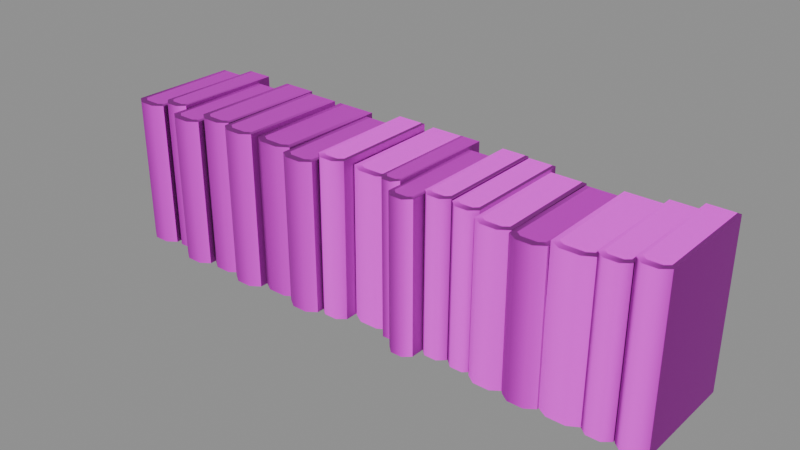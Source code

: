 # Source: book_group_medium_3.blend  (saved by Blender 5.1.30; exported with 4.5.12 LTS)
import bpy
from mathutils import Matrix  # noqa: F401  (used for matrix-valued properties, if any)

bpy.ops.wm.read_factory_settings(use_empty=True)
scene = bpy.context.scene
scene.name = 'Scene'

# ---- images (referenced by path relative to the original .blend; pixels are not part of the script)
import os
ASSET_DIR = os.environ.get("B2B_ASSET_DIR", "")  # directory of the original .blend (textures are referenced by path, not embedded)
HERE = os.path.dirname(os.path.abspath(__file__))  # packed textures are extracted next to this script under _unpacked/

def load_image(name, relpath, width, height, colorspace="sRGB"):
    """Load a texture the original file referenced (path relative to the .blend, or extracted next to this script)."""
    p = next((c for c in (os.path.join(HERE, relpath), os.path.join(ASSET_DIR, relpath)) if relpath and os.path.exists(c)), "")
    if p:
        img = bpy.data.images.load(p, check_existing=True)
        img.name = name
    else:  # same state as the original file: an image datablock whose file is absent (Cycles renders it pink)
        img = bpy.data.images.new(name, width, height)
        img.source = "FILE"
        img.filepath = "//" + (relpath or name)
    img.colorspace_settings.name = colorspace
    return img
img_t_trim_props_basecolor_png = load_image('T_Trim_Props_BaseColor.png', 'T_Trim_Props_BaseColor.png', 1024, 1024, 'sRGB')
img_t_trim_props_normal_png = load_image('T_Trim_Props_Normal.png', 'T_Trim_Props_Normal.png', 1024, 1024, 'Non-Color')

# ---- materials (node trees are filled in below, after node groups)
mat_mi_trim_props_vertex = bpy.data.materials.new('MI_Trim_Props_Vertex')
mat_mi_trim_props_vertex.roughness = 0.8727

# ---- material node trees
mat_mi_trim_props_vertex.use_nodes = True; mat_mi_trim_props_vertex.node_tree.nodes.clear()
_N = mat_mi_trim_props_vertex.node_tree.nodes; _L = mat_mi_trim_props_vertex.node_tree.links
n0 = _N.new('ShaderNodeBsdfPrincipled'); n0.name = 'Principled BSDF'; n0.location = (-200, 100)
n0.inputs[2].default_value = 0.8727
n1 = _N.new('ShaderNodeOutputMaterial'); n1.name = 'Material Output'; n1.location = (200, 100)
n2 = _N.new('ShaderNodeNormalMap'); n2.name = 'Normal Map'; n2.location = (-600, -600)
n2.label = 'Normal/Map'
n3 = _N.new('ShaderNodeTexImage'); n3.name = 'Image Texture'; n3.location = (-600, 300)
n3.image = img_t_trim_props_basecolor_png
n4 = _N.new('ShaderNodeTexImage'); n4.name = 'Image Texture.001'; n4.location = (-900, -1200)
n4.image = img_t_trim_props_normal_png
_L.new(n0.outputs[0], n1.inputs[0])
_L.new(n2.outputs[0], n0.inputs[5])
_L.new(n3.outputs[0], n0.inputs[0])
_L.new(n4.outputs[0], n2.inputs[1])
n1.is_active_output = True

# ---- meshes
me_cube_135 = bpy.data.meshes.new('Cube.135')
me_cube_135.from_pydata([(-0.5208, -0.05305, 0.2681), (-0.4733, -0.05328, 0.2682), (-0.5198, 0.1367, 0.2679), (-0.4724, 0.1364, 0.268), (-0.5272, -0.06183, -0.0001409), (-0.4647, -0.06213, 0.0001197), (-0.4658, -0.06161, 0.2682), (-0.5283, -0.0613, 0.2681), (-0.5274, 0.1367, 0.2678), (-0.4649, 0.1364, 0.268), (-0.5262, 0.1362, -0.0004984), (-0.4637, 0.1359, -0.0002377), (-0.4816, -0.07383, 4.89e-05), (-0.5101, -0.07372, -6.99e-05), (-0.4827, -0.07328, 0.2682), (-0.5113, -0.07317, 0.2681), (-0.4826, -0.0604, 0.2682), (-0.5114, -0.06029, 0.2681), (-0.5105, 0.1366, 0.2679), (-0.4817, 0.1365, 0.268), (0.02688, -0.03115, 0.2709), (-0.02819, -0.03138, 0.271), (0.02582, 0.1586, 0.2707), (-0.02924, 0.1583, 0.2708), (0.03435, -0.03993, -0.0001409), (-0.03825, -0.04024, 0.0001197), (-0.03691, -0.03971, 0.271), (0.03569, -0.0394, 0.2709), (0.03459, 0.1586, 0.2706), (-0.03801, 0.1583, 0.2708), (0.03325, 0.1581, -0.0004984), (-0.03935, 0.1578, -0.0002377), (-0.01853, -0.05193, 4.89e-05), (0.01456, -0.05182, -6.99e-05), (-0.01725, -0.05138, 0.271), (0.01595, -0.05127, 0.2709), (-0.01739, -0.0385, 0.271), (0.01601, -0.03839, 0.2709), (0.01503, 0.1585, 0.2707), (-0.01844, 0.1584, 0.2708), (-0.04501, -0.05305, 0.2836), (-0.08507, -0.05328, 0.2838), (-0.04577, 0.1367, 0.2834), (-0.08584, 0.1364, 0.2836), (-0.03957, -0.06183, 0.001026), (-0.09239, -0.06213, 0.001287), (-0.09141, -0.06161, 0.2838), (-0.0386, -0.0613, 0.2836), (-0.0394, 0.1367, 0.2834), (-0.09221, 0.1364, 0.2836), (-0.04037, 0.1362, 0.0006688), (-0.09318, 0.1359, 0.0009294), (-0.07804, -0.07383, 0.001216), (-0.05397, -0.07372, 0.001097), (-0.07711, -0.07328, 0.2837), (-0.05296, -0.07317, 0.2837), (-0.07721, -0.0604, 0.2837), (-0.05292, -0.06029, 0.2837), (-0.05363, 0.1366, 0.2835), (-0.07797, 0.1365, 0.2835), (0.5072, -0.05305, 0.2942), (0.4671, -0.05328, 0.2944), (0.5064, 0.1367, 0.294), (0.4663, 0.1364, 0.2942), (0.5126, -0.06183, -0.0001409), (0.4598, -0.06213, 0.0001197), (0.4608, -0.06161, 0.2944), (0.5136, -0.0613, 0.2942), (0.5128, 0.1367, 0.294), (0.46, 0.1364, 0.2942), (0.5118, 0.1362, -0.0004984), (0.459, 0.1359, -0.0002377), (0.4741, -0.07383, 4.89e-05), (0.4982, -0.07372, -6.99e-05), (0.4751, -0.07328, 0.2943), (0.4992, -0.07317, 0.2943), (0.4749, -0.0604, 0.2943), (0.4992, -0.06029, 0.2943), (0.4985, 0.1366, 0.2941), (0.4742, 0.1365, 0.2941), (0.4526, -0.05305, 0.2832), (0.4125, -0.05328, 0.2833), (0.4518, 0.1367, 0.283), (0.4117, 0.1364, 0.2831), (0.458, -0.06183, -0.0001409), (0.4052, -0.06213, 0.0001197), (0.4062, -0.06161, 0.2833), (0.459, -0.0613, 0.2832), (0.4582, 0.1367, 0.2829), (0.4054, 0.1364, 0.2831), (0.4572, 0.1362, -0.0004984), (0.4044, 0.1359, -0.0002377), (0.4195, -0.07383, 4.89e-05), (0.4436, -0.07372, -6.99e-05), (0.4205, -0.07328, 0.2833), (0.4446, -0.07317, 0.2832), (0.4204, -0.0604, 0.2833), (0.4447, -0.06029, 0.2832), (0.444, 0.1366, 0.283), (0.4196, 0.1365, 0.2831), (0.3997, -0.05305, 0.2743), (0.3439, -0.05328, 0.2745), (0.3986, 0.1367, 0.2741), (0.3429, 0.1364, 0.2742), (0.4072, -0.06183, -0.0001409), (0.3337, -0.06213, 0.0001197), (0.3351, -0.06161, 0.2745), (0.4086, -0.0613, 0.2743), (0.4075, 0.1367, 0.2741), (0.334, 0.1364, 0.2743), (0.4061, 0.1362, -0.0004984), (0.3326, 0.1359, -0.0002377), (0.3537, -0.07383, 4.89e-05), (0.3872, -0.07372, -6.99e-05), (0.355, -0.07328, 0.2744), (0.3886, -0.07317, 0.2744), (0.3549, -0.0604, 0.2744), (0.3887, -0.06029, 0.2744), (0.3877, 0.1366, 0.2742), (0.3538, 0.1365, 0.2742), (-0.4112, -0.06811, 0.2709), (-0.3638, -0.06835, 0.271), (-0.4103, 0.1216, 0.2707), (-0.3628, 0.1214, 0.2708), (-0.4176, -0.07689, -0.0001409), (-0.3551, -0.0772, 0.0001197), (-0.3562, -0.07668, 0.271), (-0.4188, -0.07637, 0.2709), (-0.4178, 0.1216, 0.2706), (-0.3553, 0.1213, 0.2708), (-0.4167, 0.1211, -0.0004984), (-0.3541, 0.1208, -0.0002377), (-0.3721, -0.0889, 4.89e-05), (-0.4006, -0.08879, -6.99e-05), (-0.3732, -0.08835, 0.271), (-0.4018, -0.08824, 0.2709), (-0.3731, -0.07546, 0.271), (-0.4018, -0.07536, 0.2709), (-0.401, 0.1215, 0.2707), (-0.3722, 0.1214, 0.2708), (-0.3466, -0.05792, 0.2825), (-0.2991, -0.05816, 0.2826), (-0.3457, 0.1318, 0.2823), (-0.2982, 0.1315, 0.2824), (-0.353, -0.0667, -0.0001409), (-0.2905, -0.06701, 0.0001197), (-0.2916, -0.06649, 0.2826), (-0.3541, -0.06618, 0.2825), (-0.3532, 0.1318, 0.2823), (-0.2907, 0.1315, 0.2824), (-0.352, 0.1313, -0.0004984), (-0.2895, 0.131, -0.0002377), (-0.3074, -0.07871, 4.89e-05), (-0.336, -0.0786, -6.99e-05), (-0.3086, -0.07816, 0.2826), (-0.3371, -0.07805, 0.2825), (-0.3084, -0.06528, 0.2826), (-0.3372, -0.06517, 0.2825), (-0.3364, 0.1317, 0.2823), (-0.3075, 0.1316, 0.2824), (-0.2819, -0.06811, 0.2825), (-0.2345, -0.06835, 0.2826), (-0.281, 0.1216, 0.2823), (-0.2336, 0.1214, 0.2824), (-0.2884, -0.07689, -0.0001409), (-0.2258, -0.0772, 0.0001197), (-0.227, -0.07668, 0.2826), (-0.2895, -0.07637, 0.2825), (-0.2886, 0.1216, 0.2823), (-0.226, 0.1213, 0.2824), (-0.2874, 0.1211, -0.0004984), (-0.2249, 0.1208, -0.0002377), (-0.2428, -0.0889, 4.89e-05), (-0.2713, -0.08879, -6.99e-05), (-0.2439, -0.08835, 0.2826), (-0.2725, -0.08824, 0.2825), (-0.2438, -0.07546, 0.2826), (-0.2726, -0.07536, 0.2825), (-0.2717, 0.1215, 0.2823), (-0.2429, 0.1214, 0.2824), (-0.4607, -0.04139, 0.2767), (-0.4239, -0.04162, 0.2768), (-0.46, 0.1483, 0.2765), (-0.4232, 0.1481, 0.2766), (-0.4656, -0.05017, -0.0001409), (-0.4172, -0.05048, 0.0001197), (-0.4181, -0.04995, 0.2769), (-0.4665, -0.04964, 0.2767), (-0.4658, 0.1483, 0.2765), (-0.4173, 0.148, 0.2766), (-0.4649, 0.1478, -0.0004984), (-0.4164, 0.1475, -0.0002377), (-0.4303, -0.06217, 4.89e-05), (-0.4524, -0.06207, -6.99e-05), (-0.4312, -0.06162, 0.2768), (-0.4534, -0.06152, 0.2767), (-0.4311, -0.04874, 0.2768), (-0.4534, -0.04863, 0.2767), (-0.4528, 0.1483, 0.2765), (-0.4304, 0.1481, 0.2766), (-0.2198, -0.05305, 0.2743), (-0.1641, -0.05328, 0.2745), (-0.2188, 0.1367, 0.2741), (-0.163, 0.1364, 0.2742), (-0.2274, -0.06183, -0.0001409), (-0.1539, -0.06213, 0.0001197), (-0.1553, -0.06161, 0.2745), (-0.2287, -0.0613, 0.2743), (-0.2276, 0.1367, 0.2741), (-0.1541, 0.1364, 0.2743), (-0.2263, 0.1362, -0.0004984), (-0.1528, 0.1359, -0.0002377), (-0.1739, -0.07383, 4.89e-05), (-0.2074, -0.07372, -6.99e-05), (-0.1752, -0.07328, 0.2744), (-0.2088, -0.07317, 0.2744), (-0.175, -0.0604, 0.2744), (-0.2088, -0.06029, 0.2744), (-0.2078, 0.1366, 0.2742), (-0.174, 0.1365, 0.2742), (-0.1471, -0.06811, 0.272), (-0.0997, -0.06835, 0.2721), (-0.1462, 0.1216, 0.2718), (-0.0988, 0.1214, 0.2719), (-0.1536, -0.07689, 0.001026), (-0.09104, -0.0772, 0.001287), (-0.09219, -0.07668, 0.2722), (-0.1547, -0.07637, 0.272), (-0.1538, 0.1216, 0.2718), (-0.09125, 0.1213, 0.272), (-0.1526, 0.1211, 0.0006688), (-0.0901, 0.1208, 0.0009294), (-0.108, -0.0889, 0.001216), (-0.1365, -0.08879, 0.001097), (-0.1091, -0.08835, 0.2721), (-0.1377, -0.08824, 0.2721), (-0.109, -0.07546, 0.2721), (-0.1378, -0.07536, 0.2721), (-0.1369, 0.1215, 0.2719), (-0.1081, 0.1214, 0.2719), (0.2791, -0.05792, 0.267), (0.3266, -0.05816, 0.2671), (0.28, 0.1318, 0.2668), (0.3275, 0.1315, 0.2669), (0.2727, -0.0667, -0.0001409), (0.3352, -0.06701, 0.0001197), (0.3341, -0.06649, 0.2671), (0.2715, -0.06618, 0.267), (0.2725, 0.1318, 0.2668), (0.335, 0.1315, 0.2669), (0.2736, 0.1313, -0.0004984), (0.3362, 0.131, -0.0002377), (0.3182, -0.07871, 4.89e-05), (0.2897, -0.0786, -6.99e-05), (0.3171, -0.07816, 0.2671), (0.2885, -0.07805, 0.267), (0.3173, -0.06528, 0.2671), (0.2885, -0.06517, 0.267), (0.2893, 0.1317, 0.2668), (0.3182, 0.1316, 0.2669), (0.2642, -0.05305, 0.2681), (0.2167, -0.05328, 0.2682), (0.2632, 0.1367, 0.2679), (0.2158, 0.1364, 0.268), (0.2706, -0.06183, -0.0001409), (0.2081, -0.06213, 0.0001197), (0.2092, -0.06161, 0.2682), (0.2717, -0.0613, 0.2681), (0.2708, 0.1367, 0.2678), (0.2083, 0.1364, 0.268), (0.2696, 0.1362, -0.0004984), (0.2071, 0.1359, -0.0002377), (0.225, -0.07383, 4.89e-05), (0.2535, -0.07372, -6.99e-05), (0.2262, -0.07328, 0.2682), (0.2547, -0.07317, 0.2681), (0.226, -0.0604, 0.2682), (0.2548, -0.06029, 0.2681), (0.254, 0.1366, 0.2679), (0.2251, 0.1365, 0.268), (0.2031, -0.04139, 0.2742), (0.1664, -0.04162, 0.2743), (0.2024, 0.1483, 0.274), (0.1657, 0.1481, 0.2741), (0.2081, -0.05017, -0.0001409), (0.1597, -0.05048, 0.0001197), (0.1605, -0.04995, 0.2743), (0.209, -0.04964, 0.2742), (0.2083, 0.1483, 0.274), (0.1598, 0.148, 0.2741), (0.2074, 0.1478, -0.0004984), (0.1589, 0.1475, -0.0002377), (0.1728, -0.06217, 4.89e-05), (0.1949, -0.06207, -6.99e-05), (0.1737, -0.06162, 0.2743), (0.1958, -0.06152, 0.2742), (0.1736, -0.04874, 0.2743), (0.1959, -0.04863, 0.2742), (0.1952, 0.1483, 0.274), (0.1729, 0.1481, 0.2741), (0.153, -0.04139, 0.2767), (0.1163, -0.04162, 0.2768), (0.1523, 0.1483, 0.2765), (0.1156, 0.1481, 0.2766), (0.158, -0.05017, -0.0001409), (0.1096, -0.05048, 0.0001197), (0.1104, -0.04995, 0.2769), (0.1589, -0.04964, 0.2767), (0.1582, 0.1483, 0.2765), (0.1097, 0.148, 0.2766), (0.1573, 0.1478, -0.0004984), (0.1088, 0.1475, -0.0002377), (0.1227, -0.06217, 4.89e-05), (0.1448, -0.06207, -6.99e-05), (0.1236, -0.06162, 0.2768), (0.1457, -0.06152, 0.2767), (0.1235, -0.04874, 0.2768), (0.1458, -0.04863, 0.2767), (0.1451, 0.1483, 0.2765), (0.1228, 0.1481, 0.2766), (0.06882, -0.06811, 0.2709), (0.1047, -0.06835, 0.271), (0.0695, 0.1216, 0.2707), (0.1054, 0.1214, 0.2708), (0.06395, -0.07689, -0.0001409), (0.1113, -0.0772, 0.0001197), (0.1104, -0.07668, 0.271), (0.06308, -0.07637, 0.2709), (0.06379, 0.1216, 0.2706), (0.1111, 0.1213, 0.2708), (0.06466, 0.1211, -0.0004984), (0.112, 0.1208, -0.0002377), (0.09841, -0.0889, 4.89e-05), (0.07684, -0.08879, -6.99e-05), (0.09757, -0.08835, 0.271), (0.07594, -0.08824, 0.2709), (0.09767, -0.07546, 0.271), (0.0759, -0.07536, 0.2709), (0.07654, 0.1215, 0.2707), (0.09835, 0.1214, 0.2708), (0.03138, -0.04139, 0.2767), (0.05921, -0.04162, 0.2768), (0.03191, 0.1483, 0.2765), (0.05974, 0.1481, 0.2766), (0.02761, -0.05017, -0.0001409), (0.06429, -0.05048, 0.0001197), (0.06361, -0.04995, 0.2769), (0.02693, -0.04964, 0.2767), (0.02748, 0.1483, 0.2765), (0.06417, 0.148, 0.2766), (0.02816, 0.1478, -0.0004984), (0.06484, 0.1475, -0.0002377), (0.05433, -0.06217, 4.89e-05), (0.0376, -0.06207, -6.99e-05), (0.05368, -0.06162, 0.2768), (0.0369, -0.06152, 0.2767), (0.05375, -0.04874, 0.2768), (0.03687, -0.04863, 0.2767), (0.03737, 0.1483, 0.2765), (0.05428, 0.1481, 0.2766)], [], [(7, 8, 10, 4), (9, 6, 5, 11), (0, 2, 8, 7), (3, 1, 6, 9), (6, 1, 16, 14), (6, 14, 12, 5), (15, 17, 0, 7), (2, 0, 17, 18), (19, 16, 1, 3), (15, 13, 12, 14), (17, 15, 14, 16), (16, 19, 18, 17), (15, 7, 4, 13), (27, 24, 30, 28), (29, 31, 25, 26), (20, 27, 28, 22), (23, 29, 26, 21), (26, 34, 36, 21), (26, 25, 32, 34), (35, 27, 20, 37), (22, 38, 37, 20), (39, 23, 21, 36), (35, 34, 32, 33), (37, 36, 34, 35), (36, 37, 38, 39), (35, 33, 24, 27), (47, 44, 50, 48), (49, 51, 45, 46), (40, 47, 48, 42), (43, 49, 46, 41), (46, 54, 56, 41), (46, 45, 52, 54), (55, 47, 40, 57), (42, 58, 57, 40), (59, 43, 41, 56), (55, 54, 52, 53), (57, 56, 54, 55), (56, 57, 58, 59), (55, 53, 44, 47), (67, 64, 70, 68), (69, 71, 65, 66), (60, 67, 68, 62), (63, 69, 66, 61), (66, 74, 76, 61), (66, 65, 72, 74), (75, 67, 60, 77), (62, 78, 77, 60), (79, 63, 61, 76), (75, 74, 72, 73), (77, 76, 74, 75), (76, 77, 78, 79), (75, 73, 64, 67), (87, 84, 90, 88), (89, 91, 85, 86), (80, 87, 88, 82), (83, 89, 86, 81), (86, 94, 96, 81), (86, 85, 92, 94), (95, 87, 80, 97), (82, 98, 97, 80), (99, 83, 81, 96), (95, 94, 92, 93), (97, 96, 94, 95), (96, 97, 98, 99), (95, 93, 84, 87), (107, 104, 110, 108), (109, 111, 105, 106), (100, 107, 108, 102), (103, 109, 106, 101), (106, 114, 116, 101), (106, 105, 112, 114), (115, 107, 100, 117), (102, 118, 117, 100), (119, 103, 101, 116), (115, 114, 112, 113), (117, 116, 114, 115), (116, 117, 118, 119), (115, 113, 104, 107), (127, 128, 130, 124), (129, 126, 125, 131), (120, 122, 128, 127), (123, 121, 126, 129), (126, 121, 136, 134), (126, 134, 132, 125), (135, 137, 120, 127), (122, 120, 137, 138), (139, 136, 121, 123), (135, 133, 132, 134), (137, 135, 134, 136), (136, 139, 138, 137), (135, 127, 124, 133), (147, 148, 150, 144), (149, 146, 145, 151), (140, 142, 148, 147), (143, 141, 146, 149), (146, 141, 156, 154), (146, 154, 152, 145), (155, 157, 140, 147), (142, 140, 157, 158), (159, 156, 141, 143), (155, 153, 152, 154), (157, 155, 154, 156), (156, 159, 158, 157), (155, 147, 144, 153), (167, 168, 170, 164), (169, 166, 165, 171), (160, 162, 168, 167), (163, 161, 166, 169), (166, 161, 176, 174), (166, 174, 172, 165), (175, 177, 160, 167), (162, 160, 177, 178), (179, 176, 161, 163), (175, 173, 172, 174), (177, 175, 174, 176), (176, 179, 178, 177), (175, 167, 164, 173), (187, 188, 190, 184), (189, 186, 185, 191), (180, 182, 188, 187), (183, 181, 186, 189), (186, 181, 196, 194), (186, 194, 192, 185), (195, 197, 180, 187), (182, 180, 197, 198), (199, 196, 181, 183), (195, 193, 192, 194), (197, 195, 194, 196), (196, 199, 198, 197), (195, 187, 184, 193), (207, 208, 210, 204), (209, 206, 205, 211), (200, 202, 208, 207), (203, 201, 206, 209), (206, 201, 216, 214), (206, 214, 212, 205), (215, 217, 200, 207), (202, 200, 217, 218), (219, 216, 201, 203), (215, 213, 212, 214), (217, 215, 214, 216), (216, 219, 218, 217), (215, 207, 204, 213), (227, 228, 230, 224), (229, 226, 225, 231), (220, 222, 228, 227), (223, 221, 226, 229), (226, 221, 236, 234), (226, 234, 232, 225), (235, 237, 220, 227), (222, 220, 237, 238), (239, 236, 221, 223), (235, 233, 232, 234), (237, 235, 234, 236), (236, 239, 238, 237), (235, 227, 224, 233), (247, 248, 250, 244), (249, 246, 245, 251), (240, 242, 248, 247), (243, 241, 246, 249), (246, 241, 256, 254), (246, 254, 252, 245), (255, 257, 240, 247), (242, 240, 257, 258), (259, 256, 241, 243), (255, 253, 252, 254), (257, 255, 254, 256), (256, 259, 258, 257), (255, 247, 244, 253), (267, 264, 270, 268), (269, 271, 265, 266), (260, 267, 268, 262), (263, 269, 266, 261), (266, 274, 276, 261), (266, 265, 272, 274), (275, 267, 260, 277), (262, 278, 277, 260), (279, 263, 261, 276), (275, 274, 272, 273), (277, 276, 274, 275), (276, 277, 278, 279), (275, 273, 264, 267), (287, 284, 290, 288), (289, 291, 285, 286), (280, 287, 288, 282), (283, 289, 286, 281), (286, 294, 296, 281), (286, 285, 292, 294), (295, 287, 280, 297), (282, 298, 297, 280), (299, 283, 281, 296), (295, 294, 292, 293), (297, 296, 294, 295), (296, 297, 298, 299), (295, 293, 284, 287), (307, 304, 310, 308), (309, 311, 305, 306), (300, 307, 308, 302), (303, 309, 306, 301), (306, 314, 316, 301), (306, 305, 312, 314), (315, 307, 300, 317), (302, 318, 317, 300), (319, 303, 301, 316), (315, 314, 312, 313), (317, 316, 314, 315), (316, 317, 318, 319), (315, 313, 304, 307), (327, 328, 330, 324), (329, 326, 325, 331), (320, 322, 328, 327), (323, 321, 326, 329), (326, 321, 336, 334), (326, 334, 332, 325), (335, 337, 320, 327), (322, 320, 337, 338), (339, 336, 321, 323), (335, 333, 332, 334), (337, 335, 334, 336), (336, 339, 338, 337), (335, 327, 324, 333), (347, 348, 350, 344), (349, 346, 345, 351), (340, 342, 348, 347), (343, 341, 346, 349), (346, 341, 356, 354), (346, 354, 352, 345), (355, 357, 340, 347), (342, 340, 357, 358), (359, 356, 341, 343), (355, 353, 352, 354), (357, 355, 354, 356), (356, 359, 358, 357), (355, 347, 344, 353)])
me_cube_135.polygons.foreach_set('use_smooth', [True] * 234)
_k = set([(4, 7), (5, 6), (6, 9), (6, 14), (7, 8), (7, 15), (14, 15), (24, 27), (25, 26), (26, 29), (26, 34), (27, 28), (27, 35), (34, 35), (46, 49), (46, 54), (47, 48), (47, 55), (54, 55), (66, 69), (66, 74), (67, 68), (67, 75), (74, 75), (86, 89), (86, 94), (87, 88), (87, 95), (94, 95), (104, 107), (105, 106), (106, 109), (106, 114), (107, 108), (107, 115), (114, 115), (124, 127), (125, 126), (126, 129), (126, 134), (127, 128), (127, 135), (134, 135), (144, 147), (145, 146), (146, 149), (146, 154), (147, 148), (147, 155), (154, 155), (164, 167), (165, 166), (166, 169), (166, 174), (167, 168), (167, 175), (174, 175), (186, 189), (186, 194), (187, 188), (187, 195), (194, 195), (204, 207), (205, 206), (206, 209), (206, 214), (207, 208), (207, 215), (214, 215), (224, 227), (225, 226), (226, 229), (226, 234), (227, 228), (227, 235), (234, 235), (244, 247), (245, 246), (246, 249), (246, 254), (247, 248), (247, 255), (254, 255), (264, 267), (265, 266), (266, 269), (266, 274), (267, 268), (267, 275), (274, 275), (286, 289), (286, 294), (287, 288), (287, 295), (294, 295), (306, 309), (306, 314), (307, 308), (307, 315), (314, 315), (326, 329), (326, 334), (327, 328), (327, 335), (334, 335), (346, 349), (346, 354), (347, 348), (347, 355), (354, 355)])
me_cube_135.attributes.new('sharp_edge', 'BOOLEAN', 'EDGE').data.foreach_set('value', [ (min(e.vertices), max(e.vertices)) in _k for e in me_cube_135.edges])
_uv = me_cube_135.uv_layers.new(name='UVMap')
_uv.uv.foreach_set('vector', [0.8475, 0.8163, 0.9929, 0.8163, 0.9929, 0.5955, 0.8475, 0.5955, 0.9929, 0.8163, 0.8475, 0.8163, 0.8475, 0.5955, 0.9929, 0.5955, 0.6211, 0.5686, 0.9551, 0.5686, 0.9551, 0.5913, 0.6211, 0.5913, 0.149, 0.5686, 0.483, 0.5686, 0.483, 0.5913, 0.149, 0.5913, 0.483, 0.5913, 0.483, 0.5686, 0.5101, 0.5686, 0.5204, 0.5913, 0.7979, 0.5956, 0.8109, 0.5956, 0.8109, 0.8163, 0.7979, 0.8163, 0.5835, 0.5913, 0.5938, 0.5686, 0.6211, 0.5686, 0.6211, 0.5913, 0.29, 0.9122, 0.6043, 0.9122, 0.6043, 0.9297, 0.29, 0.9296, 0.29, 0.9834, 0.6043, 0.9834, 0.6043, 1.001, 0.29, 1.001, 0.8327, 0.5956, 0.8327, 0.8163, 0.8109, 0.8163, 0.8109, 0.5956, 0.5938, 0.5686, 0.5835, 0.5913, 0.5204, 0.5913, 0.5101, 0.5686, 0.6043, 0.9834, 0.29, 0.9834, 0.29, 0.9296, 0.6043, 0.9297, 0.8327, 0.5956, 0.8457, 0.5956, 0.8457, 0.8163, 0.8327, 0.8163, 0.4478, 0.8163, 0.4478, 0.5955, 0.5931, 0.5955, 0.5931, 0.8163, 0.5931, 0.8163, 0.5931, 0.5955, 0.4478, 0.5955, 0.4478, 0.8163, 0.6211, 0.5686, 0.6211, 0.5913, 0.9551, 0.5913, 0.9551, 0.5686, 0.149, 0.5686, 0.149, 0.5913, 0.483, 0.5913, 0.483, 0.5686, 0.483, 0.5913, 0.5204, 0.5913, 0.5101, 0.5686, 0.483, 0.5686, 0.3982, 0.5956, 0.3982, 0.8163, 0.4112, 0.8163, 0.4111, 0.5956, 0.5835, 0.5913, 0.6211, 0.5913, 0.6211, 0.5686, 0.5938, 0.5686, 0.29, 0.9122, 0.29, 0.9296, 0.6043, 0.9297, 0.6043, 0.9122, 0.29, 0.9834, 0.29, 1.001, 0.6043, 1.001, 0.6043, 0.9834, 0.4329, 0.5956, 0.4111, 0.5956, 0.4112, 0.8163, 0.4329, 0.8163, 0.5938, 0.5686, 0.5101, 0.5686, 0.5204, 0.5913, 0.5835, 0.5913, 0.6043, 0.9834, 0.6043, 0.9297, 0.29, 0.9296, 0.29, 0.9834, 0.4329, 0.5956, 0.4329, 0.8163, 0.4459, 0.8163, 0.4459, 0.5956, 0.8475, 0.8163, 0.8475, 0.5955, 0.9929, 0.5955, 0.9929, 0.8163, 0.9929, 0.8163, 0.9929, 0.5955, 0.8475, 0.5955, 0.8475, 0.8163, 0.6211, 0.5686, 0.6211, 0.5913, 0.9551, 0.5913, 0.9551, 0.5686, 0.149, 0.5686, 0.149, 0.5913, 0.483, 0.5913, 0.483, 0.5686, 0.483, 0.5913, 0.5204, 0.5913, 0.5101, 0.5686, 0.483, 0.5686, 0.7979, 0.5956, 0.7979, 0.8163, 0.8109, 0.8163, 0.8109, 0.5956, 0.5835, 0.5913, 0.6211, 0.5913, 0.6211, 0.5686, 0.5938, 0.5686, 0.29, 0.9122, 0.29, 0.9296, 0.6043, 0.9297, 0.6043, 0.9122, 0.29, 0.9834, 0.29, 1.001, 0.6043, 1.001, 0.6043, 0.9834, 0.8327, 0.5956, 0.8109, 0.5956, 0.8109, 0.8163, 0.8327, 0.8163, 0.5938, 0.5686, 0.5101, 0.5686, 0.5204, 0.5913, 0.5835, 0.5913, 0.6043, 0.9834, 0.6043, 0.9297, 0.29, 0.9296, 0.29, 0.9834, 0.8327, 0.5956, 0.8327, 0.8163, 0.8457, 0.8163, 0.8457, 0.5956, 0.2511, 0.8163, 0.2511, 0.5955, 0.3965, 0.5955, 0.3965, 0.8163, 0.3965, 0.8163, 0.3965, 0.5955, 0.2511, 0.5955, 0.2511, 0.8163, 0.6211, 0.5686, 0.6211, 0.5913, 0.9551, 0.5913, 0.9551, 0.5686, 0.149, 0.5686, 0.149, 0.5913, 0.483, 0.5913, 0.483, 0.5686, 0.483, 0.5913, 0.5204, 0.5913, 0.5101, 0.5686, 0.483, 0.5686, 0.2015, 0.5956, 0.2015, 0.8163, 0.2145, 0.8163, 0.2145, 0.5956, 0.5835, 0.5913, 0.6211, 0.5913, 0.6211, 0.5686, 0.5938, 0.5686, 0.29, 0.9122, 0.29, 0.9296, 0.6043, 0.9297, 0.6043, 0.9122, 0.29, 0.9834, 0.29, 1.001, 0.6043, 1.001, 0.6043, 0.9834, 0.2363, 0.5956, 0.2145, 0.5956, 0.2145, 0.8163, 0.2362, 0.8163, 0.5938, 0.5686, 0.5101, 0.5686, 0.5204, 0.5913, 0.5835, 0.5913, 0.6043, 0.9834, 0.6043, 0.9297, 0.29, 0.9296, 0.29, 0.9834, 0.2363, 0.5956, 0.2362, 0.8163, 0.2492, 0.8163, 0.2492, 0.5956, 0.6506, 0.8163, 0.6506, 0.5955, 0.796, 0.5955, 0.796, 0.8163, 0.796, 0.8163, 0.796, 0.5955, 0.6506, 0.5955, 0.6506, 0.8163, 0.6211, 0.5686, 0.6211, 0.5913, 0.9551, 0.5913, 0.9551, 0.5686, 0.149, 0.5686, 0.149, 0.5913, 0.483, 0.5913, 0.483, 0.5686, 0.483, 0.5913, 0.5204, 0.5913, 0.5101, 0.5686, 0.483, 0.5686, 0.6011, 0.5956, 0.6011, 0.8163, 0.614, 0.8163, 0.614, 0.5956, 0.5835, 0.5913, 0.6211, 0.5913, 0.6211, 0.5686, 0.5938, 0.5686, 0.29, 0.9122, 0.29, 0.9296, 0.6043, 0.9297, 0.6043, 0.9122, 0.29, 0.9834, 0.29, 1.001, 0.6043, 1.001, 0.6043, 0.9834, 0.6358, 0.5956, 0.614, 0.5956, 0.614, 0.8163, 0.6358, 0.8163, 0.5938, 0.5686, 0.5101, 0.5686, 0.5204, 0.5913, 0.5835, 0.5913, 0.6043, 0.9834, 0.6043, 0.9297, 0.29, 0.9296, 0.29, 0.9834, 0.6358, 0.5956, 0.6358, 0.8163, 0.6488, 0.8163, 0.6488, 0.5956, 0.05096, 0.8163, 0.05096, 0.5955, 0.1963, 0.5955, 0.1963, 0.8163, 0.1963, 0.8163, 0.1963, 0.5955, 0.05096, 0.5955, 0.05096, 0.8163, 0.6211, 0.5686, 0.6211, 0.5913, 0.9551, 0.5913, 0.9551, 0.5686, 0.149, 0.5686, 0.149, 0.5913, 0.483, 0.5913, 0.483, 0.5686, 0.483, 0.5913, 0.5204, 0.5913, 0.5101, 0.5686, 0.483, 0.5686, 0.001392, 0.5956, 0.001392, 0.8163, 0.01435, 0.8163, 0.01432, 0.5956, 0.5835, 0.5913, 0.6211, 0.5913, 0.6211, 0.5686, 0.5938, 0.5686, 0.29, 0.9122, 0.29, 0.9296, 0.6043, 0.9297, 0.6043, 0.9122, 0.29, 0.9834, 0.29, 1.001, 0.6043, 1.001, 0.6043, 0.9834, 0.03614, 0.5956, 0.01432, 0.5956, 0.01435, 0.8163, 0.0361, 0.8163, 0.5938, 0.5686, 0.5101, 0.5686, 0.5204, 0.5913, 0.5835, 0.5913, 0.6043, 0.9834, 0.6043, 0.9297, 0.29, 0.9296, 0.29, 0.9834, 0.03614, 0.5956, 0.0361, 0.8163, 0.04911, 0.8163, 0.04911, 0.5956, 0.8475, 0.8163, 0.9929, 0.8163, 0.9929, 0.5955, 0.8475, 0.5955, 0.9929, 0.8163, 0.8475, 0.8163, 0.8475, 0.5955, 0.9929, 0.5955, 0.6211, 0.5686, 0.9551, 0.5686, 0.9551, 0.5913, 0.6211, 0.5913, 0.149, 0.5686, 0.483, 0.5686, 0.483, 0.5913, 0.149, 0.5913, 0.483, 0.5913, 0.483, 0.5686, 0.5101, 0.5686, 0.5204, 0.5913, 0.7979, 0.5956, 0.8109, 0.5956, 0.8109, 0.8163, 0.7979, 0.8163, 0.5835, 0.5913, 0.5938, 0.5686, 0.6211, 0.5686, 0.6211, 0.5913, 0.29, 0.9122, 0.6043, 0.9122, 0.6043, 0.9297, 0.29, 0.9296, 0.29, 0.9834, 0.6043, 0.9834, 0.6043, 1.001, 0.29, 1.001, 0.8327, 0.5956, 0.8327, 0.8163, 0.8109, 0.8163, 0.8109, 0.5956, 0.5938, 0.5686, 0.5835, 0.5913, 0.5204, 0.5913, 0.5101, 0.5686, 0.6043, 0.9834, 0.29, 0.9834, 0.29, 0.9296, 0.6043, 0.9297, 0.8327, 0.5956, 0.8457, 0.5956, 0.8457, 0.8163, 0.8327, 0.8163, 0.6506, 0.8163, 0.796, 0.8163, 0.796, 0.5955, 0.6506, 0.5955, 0.796, 0.8163, 0.6506, 0.8163, 0.6506, 0.5955, 0.796, 0.5955, 0.6211, 0.5686, 0.9551, 0.5686, 0.9551, 0.5913, 0.6211, 0.5913, 0.149, 0.5686, 0.483, 0.5686, 0.483, 0.5913, 0.149, 0.5913, 0.483, 0.5913, 0.483, 0.5686, 0.5101, 0.5686, 0.5204, 0.5913, 0.6011, 0.5956, 0.614, 0.5956, 0.614, 0.8163, 0.6011, 0.8163, 0.5835, 0.5913, 0.5938, 0.5686, 0.6211, 0.5686, 0.6211, 0.5913, 0.29, 0.9122, 0.6043, 0.9122, 0.6043, 0.9297, 0.29, 0.9296, 0.29, 0.9834, 0.6043, 0.9834, 0.6043, 1.001, 0.29, 1.001, 0.6358, 0.5956, 0.6358, 0.8163, 0.614, 0.8163, 0.614, 0.5956, 0.5938, 0.5686, 0.5835, 0.5913, 0.5204, 0.5913, 0.5101, 0.5686, 0.6043, 0.9834, 0.29, 0.9834, 0.29, 0.9296, 0.6043, 0.9297, 0.6358, 0.5956, 0.6488, 0.5956, 0.6488, 0.8163, 0.6358, 0.8163, 0.4478, 0.8163, 0.5931, 0.8163, 0.5931, 0.5955, 0.4478, 0.5955, 0.5931, 0.8163, 0.4478, 0.8163, 0.4478, 0.5955, 0.5931, 0.5955, 0.6211, 0.5686, 0.9551, 0.5686, 0.9551, 0.5913, 0.6211, 0.5913, 0.149, 0.5686, 0.483, 0.5686, 0.483, 0.5913, 0.149, 0.5913, 0.483, 0.5913, 0.483, 0.5686, 0.5101, 0.5686, 0.5204, 0.5913, 0.3982, 0.5956, 0.4111, 0.5956, 0.4112, 0.8163, 0.3982, 0.8163, 0.5835, 0.5913, 0.5938, 0.5686, 0.6211, 0.5686, 0.6211, 0.5913, 0.29, 0.9122, 0.6043, 0.9122, 0.6043, 0.9297, 0.29, 0.9296, 0.29, 0.9834, 0.6043, 0.9834, 0.6043, 1.001, 0.29, 1.001, 0.4329, 0.5956, 0.4329, 0.8163, 0.4112, 0.8163, 0.4111, 0.5956, 0.5938, 0.5686, 0.5835, 0.5913, 0.5204, 0.5913, 0.5101, 0.5686, 0.6043, 0.9834, 0.29, 0.9834, 0.29, 0.9296, 0.6043, 0.9297, 0.4329, 0.5956, 0.4459, 0.5956, 0.4459, 0.8163, 0.4329, 0.8163, 0.8475, 0.8163, 0.9929, 0.8163, 0.9929, 0.5955, 0.8475, 0.5955, 0.9929, 0.8163, 0.8475, 0.8163, 0.8475, 0.5955, 0.9929, 0.5955, 0.6211, 0.5686, 0.9551, 0.5686, 0.9551, 0.5913, 0.6211, 0.5913, 0.149, 0.5686, 0.483, 0.5686, 0.483, 0.5913, 0.149, 0.5913, 0.483, 0.5913, 0.483, 0.5686, 0.5101, 0.5686, 0.5204, 0.5913, 0.7979, 0.5956, 0.8109, 0.5956, 0.8109, 0.8163, 0.7979, 0.8163, 0.5835, 0.5913, 0.5938, 0.5686, 0.6211, 0.5686, 0.6211, 0.5913, 0.29, 0.9122, 0.6043, 0.9122, 0.6043, 0.9297, 0.29, 0.9296, 0.29, 0.9834, 0.6043, 0.9834, 0.6043, 1.001, 0.29, 1.001, 0.8327, 0.5956, 0.8327, 0.8163, 0.8109, 0.8163, 0.8109, 0.5956, 0.5938, 0.5686, 0.5835, 0.5913, 0.5204, 0.5913, 0.5101, 0.5686, 0.6043, 0.9834, 0.29, 0.9834, 0.29, 0.9296, 0.6043, 0.9297, 0.8327, 0.5956, 0.8457, 0.5956, 0.8457, 0.8163, 0.8327, 0.8163, 0.6506, 0.8163, 0.796, 0.8163, 0.796, 0.5955, 0.6506, 0.5955, 0.796, 0.8163, 0.6506, 0.8163, 0.6506, 0.5955, 0.796, 0.5955, 0.6211, 0.5686, 0.9551, 0.5686, 0.9551, 0.5913, 0.6211, 0.5913, 0.149, 0.5686, 0.483, 0.5686, 0.483, 0.5913, 0.149, 0.5913, 0.483, 0.5913, 0.483, 0.5686, 0.5101, 0.5686, 0.5204, 0.5913, 0.6011, 0.5956, 0.614, 0.5956, 0.614, 0.8163, 0.6011, 0.8163, 0.5835, 0.5913, 0.5938, 0.5686, 0.6211, 0.5686, 0.6211, 0.5913, 0.29, 0.9122, 0.6043, 0.9122, 0.6043, 0.9297, 0.29, 0.9296, 0.29, 0.9834, 0.6043, 0.9834, 0.6043, 1.001, 0.29, 1.001, 0.6358, 0.5956, 0.6358, 0.8163, 0.614, 0.8163, 0.614, 0.5956, 0.5938, 0.5686, 0.5835, 0.5913, 0.5204, 0.5913, 0.5101, 0.5686, 0.6043, 0.9834, 0.29, 0.9834, 0.29, 0.9296, 0.6043, 0.9297, 0.6358, 0.5956, 0.6488, 0.5956, 0.6488, 0.8163, 0.6358, 0.8163, 0.4478, 0.8163, 0.5931, 0.8163, 0.5931, 0.5955, 0.4478, 0.5955, 0.5931, 0.8163, 0.4478, 0.8163, 0.4478, 0.5955, 0.5931, 0.5955, 0.6211, 0.5686, 0.9551, 0.5686, 0.9551, 0.5913, 0.6211, 0.5913, 0.149, 0.5686, 0.483, 0.5686, 0.483, 0.5913, 0.149, 0.5913, 0.483, 0.5913, 0.483, 0.5686, 0.5101, 0.5686, 0.5204, 0.5913, 0.3982, 0.5956, 0.4111, 0.5956, 0.4112, 0.8163, 0.3982, 0.8163, 0.5835, 0.5913, 0.5938, 0.5686, 0.6211, 0.5686, 0.6211, 0.5913, 0.29, 0.9122, 0.6043, 0.9122, 0.6043, 0.9297, 0.29, 0.9296, 0.29, 0.9834, 0.6043, 0.9834, 0.6043, 1.001, 0.29, 1.001, 0.4329, 0.5956, 0.4329, 0.8163, 0.4112, 0.8163, 0.4111, 0.5956, 0.5938, 0.5686, 0.5835, 0.5913, 0.5204, 0.5913, 0.5101, 0.5686, 0.6043, 0.9834, 0.29, 0.9834, 0.29, 0.9296, 0.6043, 0.9297, 0.4329, 0.5956, 0.4459, 0.5956, 0.4459, 0.8163, 0.4329, 0.8163, 0.05206, 0.8163, 0.1974, 0.8163, 0.1974, 0.5955, 0.05206, 0.5955, 0.1974, 0.8163, 0.05206, 0.8163, 0.05206, 0.5955, 0.1974, 0.5955, 0.6211, 0.5686, 0.9551, 0.5686, 0.9551, 0.5913, 0.6211, 0.5913, 0.149, 0.5686, 0.483, 0.5686, 0.483, 0.5913, 0.149, 0.5913, 0.483, 0.5913, 0.483, 0.5686, 0.5101, 0.5686, 0.5204, 0.5913, 0.002488, 0.5956, 0.01541, 0.5956, 0.01545, 0.8163, 0.002488, 0.8163, 0.5835, 0.5913, 0.5938, 0.5686, 0.6211, 0.5686, 0.6211, 0.5913, 0.29, 0.9122, 0.6043, 0.9122, 0.6043, 0.9297, 0.29, 0.9296, 0.29, 0.9834, 0.6043, 0.9834, 0.6043, 1.001, 0.29, 1.001, 0.03723, 0.5956, 0.0372, 0.8163, 0.01545, 0.8163, 0.01541, 0.5956, 0.5938, 0.5686, 0.5835, 0.5913, 0.5204, 0.5913, 0.5101, 0.5686, 0.6043, 0.9834, 0.29, 0.9834, 0.29, 0.9296, 0.6043, 0.9297, 0.03723, 0.5956, 0.0502, 0.5956, 0.0502, 0.8163, 0.0372, 0.8163, 0.8475, 0.8163, 0.8475, 0.5955, 0.9929, 0.5955, 0.9929, 0.8163, 0.9929, 0.8163, 0.9929, 0.5955, 0.8475, 0.5955, 0.8475, 0.8163, 0.6211, 0.5686, 0.6211, 0.5913, 0.9551, 0.5913, 0.9551, 0.5686, 0.149, 0.5686, 0.149, 0.5913, 0.483, 0.5913, 0.483, 0.5686, 0.483, 0.5913, 0.5204, 0.5913, 0.5101, 0.5686, 0.483, 0.5686, 0.7979, 0.5956, 0.7979, 0.8163, 0.8109, 0.8163, 0.8109, 0.5956, 0.5835, 0.5913, 0.6211, 0.5913, 0.6211, 0.5686, 0.5938, 0.5686, 0.29, 0.9122, 0.29, 0.9296, 0.6043, 0.9297, 0.6043, 0.9122, 0.29, 0.9834, 0.29, 1.001, 0.6043, 1.001, 0.6043, 0.9834, 0.8327, 0.5956, 0.8109, 0.5956, 0.8109, 0.8163, 0.8327, 0.8163, 0.5938, 0.5686, 0.5101, 0.5686, 0.5204, 0.5913, 0.5835, 0.5913, 0.6043, 0.9834, 0.6043, 0.9297, 0.29, 0.9296, 0.29, 0.9834, 0.8327, 0.5956, 0.8327, 0.8163, 0.8457, 0.8163, 0.8457, 0.5956, 0.2511, 0.8163, 0.2511, 0.5955, 0.3965, 0.5955, 0.3965, 0.8163, 0.3965, 0.8163, 0.3965, 0.5955, 0.2511, 0.5955, 0.2511, 0.8163, 0.6211, 0.5686, 0.6211, 0.5913, 0.9551, 0.5913, 0.9551, 0.5686, 0.149, 0.5686, 0.149, 0.5913, 0.483, 0.5913, 0.483, 0.5686, 0.483, 0.5913, 0.5204, 0.5913, 0.5101, 0.5686, 0.483, 0.5686, 0.2015, 0.5956, 0.2015, 0.8163, 0.2145, 0.8163, 0.2145, 0.5956, 0.5835, 0.5913, 0.6211, 0.5913, 0.6211, 0.5686, 0.5938, 0.5686, 0.29, 0.9122, 0.29, 0.9296, 0.6043, 0.9297, 0.6043, 0.9122, 0.29, 0.9834, 0.29, 1.001, 0.6043, 1.001, 0.6043, 0.9834, 0.2363, 0.5956, 0.2145, 0.5956, 0.2145, 0.8163, 0.2362, 0.8163, 0.5938, 0.5686, 0.5101, 0.5686, 0.5204, 0.5913, 0.5835, 0.5913, 0.6043, 0.9834, 0.6043, 0.9297, 0.29, 0.9296, 0.29, 0.9834, 0.2363, 0.5956, 0.2362, 0.8163, 0.2492, 0.8163, 0.2492, 0.5956, 0.8475, 0.8163, 0.8475, 0.5955, 0.9929, 0.5955, 0.9929, 0.8163, 0.9929, 0.8163, 0.9929, 0.5955, 0.8475, 0.5955, 0.8475, 0.8163, 0.6211, 0.5686, 0.6211, 0.5913, 0.9551, 0.5913, 0.9551, 0.5686, 0.149, 0.5686, 0.149, 0.5913, 0.483, 0.5913, 0.483, 0.5686, 0.483, 0.5913, 0.5204, 0.5913, 0.5101, 0.5686, 0.483, 0.5686, 0.7979, 0.5956, 0.7979, 0.8163, 0.8109, 0.8163, 0.8109, 0.5956, 0.5835, 0.5913, 0.6211, 0.5913, 0.6211, 0.5686, 0.5938, 0.5686, 0.29, 0.9122, 0.29, 0.9296, 0.6043, 0.9297, 0.6043, 0.9122, 0.29, 0.9834, 0.29, 1.001, 0.6043, 1.001, 0.6043, 0.9834, 0.8327, 0.5956, 0.8109, 0.5956, 0.8109, 0.8163, 0.8327, 0.8163, 0.5938, 0.5686, 0.5101, 0.5686, 0.5204, 0.5913, 0.5835, 0.5913, 0.6043, 0.9834, 0.6043, 0.9297, 0.29, 0.9296, 0.29, 0.9834, 0.8327, 0.5956, 0.8327, 0.8163, 0.8457, 0.8163, 0.8457, 0.5956, 0.8475, 0.8163, 0.9929, 0.8163, 0.9929, 0.5955, 0.8475, 0.5955, 0.9929, 0.8163, 0.8475, 0.8163, 0.8475, 0.5955, 0.9929, 0.5955, 0.6211, 0.5686, 0.9551, 0.5686, 0.9551, 0.5913, 0.6211, 0.5913, 0.149, 0.5686, 0.483, 0.5686, 0.483, 0.5913, 0.149, 0.5913, 0.483, 0.5913, 0.483, 0.5686, 0.5101, 0.5686, 0.5204, 0.5913, 0.7979, 0.5956, 0.8109, 0.5956, 0.8109, 0.8163, 0.7979, 0.8163, 0.5835, 0.5913, 0.5938, 0.5686, 0.6211, 0.5686, 0.6211, 0.5913, 0.29, 0.9122, 0.6043, 0.9122, 0.6043, 0.9297, 0.29, 0.9296, 0.29, 0.9834, 0.6043, 0.9834, 0.6043, 1.001, 0.29, 1.001, 0.8327, 0.5956, 0.8327, 0.8163, 0.8109, 0.8163, 0.8109, 0.5956, 0.5938, 0.5686, 0.5835, 0.5913, 0.5204, 0.5913, 0.5101, 0.5686, 0.6043, 0.9834, 0.29, 0.9834, 0.29, 0.9296, 0.6043, 0.9297, 0.8327, 0.5956, 0.8457, 0.5956, 0.8457, 0.8163, 0.8327, 0.8163, 0.8475, 0.8163, 0.9929, 0.8163, 0.9929, 0.5955, 0.8475, 0.5955, 0.9929, 0.8163, 0.8475, 0.8163, 0.8475, 0.5955, 0.9929, 0.5955, 0.6211, 0.5686, 0.9551, 0.5686, 0.9551, 0.5913, 0.6211, 0.5913, 0.149, 0.5686, 0.483, 0.5686, 0.483, 0.5913, 0.149, 0.5913, 0.483, 0.5913, 0.483, 0.5686, 0.5101, 0.5686, 0.5204, 0.5913, 0.7979, 0.5956, 0.8109, 0.5956, 0.8109, 0.8163, 0.7979, 0.8163, 0.5835, 0.5913, 0.5938, 0.5686, 0.6211, 0.5686, 0.6211, 0.5913, 0.29, 0.9122, 0.6043, 0.9122, 0.6043, 0.9297, 0.29, 0.9296, 0.29, 0.9834, 0.6043, 0.9834, 0.6043, 1.001, 0.29, 1.001, 0.8327, 0.5956, 0.8327, 0.8163, 0.8109, 0.8163, 0.8109, 0.5956, 0.5938, 0.5686, 0.5835, 0.5913, 0.5204, 0.5913, 0.5101, 0.5686, 0.6043, 0.9834, 0.29, 0.9834, 0.29, 0.9296, 0.6043, 0.9297, 0.8327, 0.5956, 0.8457, 0.5956, 0.8457, 0.8163, 0.8327, 0.8163])
_ca = me_cube_135.color_attributes.new('Attribute', 'BYTE_COLOR', 'CORNER')
_ca.data.foreach_set('color', [0.107, 0.117, 0.004777, 1.0, 0.107, 0.117, 0.004777, 1.0, 0.107, 0.117, 0.004777, 1.0, 0.107, 0.117, 0.004777, 1.0, 0.107, 0.117, 0.004777, 1.0, 0.107, 0.117, 0.004777, 1.0, 0.107, 0.117, 0.004777, 1.0, 0.107, 0.117, 0.004777, 1.0, 0.107, 0.117, 0.004777, 1.0, 0.107, 0.117, 0.004777, 1.0, 0.107, 0.117, 0.004777, 1.0, 0.107, 0.117, 0.004777, 1.0, 0.107, 0.117, 0.004777, 1.0, 0.107, 0.117, 0.004777, 1.0, 0.107, 0.117, 0.004777, 1.0, 0.107, 0.117, 0.004777, 1.0, 0.107, 0.117, 0.004777, 1.0, 0.107, 0.117, 0.004777, 1.0, 0.107, 0.117, 0.004777, 1.0, 0.107, 0.117, 0.004777, 1.0, 0.107, 0.117, 0.004777, 1.0, 0.107, 0.117, 0.004777, 1.0, 0.107, 0.117, 0.004777, 1.0, 0.107, 0.117, 0.004777, 1.0, 0.107, 0.117, 0.004777, 1.0, 0.107, 0.117, 0.004777, 1.0, 0.107, 0.117, 0.004777, 1.0, 0.107, 0.117, 0.004777, 1.0, 0.1356, 0.117, 0.05613, 1.0, 0.1356, 0.117, 0.05613, 1.0, 0.1356, 0.117, 0.05613, 1.0, 0.1356, 0.117, 0.05613, 1.0, 0.1356, 0.117, 0.05613, 1.0, 0.1356, 0.117, 0.05613, 1.0, 0.1356, 0.117, 0.05613, 1.0, 0.1356, 0.117, 0.05613, 1.0, 0.107, 0.117, 0.004777, 1.0, 0.107, 0.117, 0.004777, 1.0, 0.107, 0.117, 0.004777, 1.0, 0.107, 0.117, 0.004777, 1.0, 0.107, 0.117, 0.004777, 1.0, 0.107, 0.117, 0.004777, 1.0, 0.107, 0.117, 0.004777, 1.0, 0.107, 0.117, 0.004777, 1.0, 0.1356, 0.117, 0.05613, 1.0, 0.1356, 0.117, 0.05613, 1.0, 0.1356, 0.117, 0.05613, 1.0, 0.1356, 0.117, 0.05613, 1.0, 0.107, 0.117, 0.004777, 1.0, 0.107, 0.117, 0.004777, 1.0, 0.107, 0.117, 0.004777, 1.0, 0.107, 0.117, 0.004777, 1.0, 0.02122, 0.04092, 0.07421, 1.0, 0.02122, 0.04092, 0.07421, 1.0, 0.02122, 0.04092, 0.07421, 1.0, 0.02122, 0.04092, 0.07421, 1.0, 0.02122, 0.04092, 0.07421, 1.0, 0.02122, 0.04092, 0.07421, 1.0, 0.02122, 0.04092, 0.07421, 1.0, 0.02122, 0.04092, 0.07421, 1.0, 0.02122, 0.04092, 0.07421, 1.0, 0.02122, 0.04092, 0.07421, 1.0, 0.02122, 0.04092, 0.07421, 1.0, 0.02122, 0.04092, 0.07421, 1.0, 0.02122, 0.04092, 0.07421, 1.0, 0.02122, 0.04092, 0.07421, 1.0, 0.02122, 0.04092, 0.07421, 1.0, 0.02122, 0.04092, 0.07421, 1.0, 0.02122, 0.04092, 0.07421, 1.0, 0.02122, 0.04092, 0.07421, 1.0, 0.02122, 0.04092, 0.07421, 1.0, 0.02122, 0.04092, 0.07421, 1.0, 0.02122, 0.04092, 0.07421, 1.0, 0.02122, 0.04092, 0.07421, 1.0, 0.02122, 0.04092, 0.07421, 1.0, 0.02122, 0.04092, 0.07421, 1.0, 0.02122, 0.04092, 0.07421, 1.0, 0.02122, 0.04092, 0.07421, 1.0, 0.02122, 0.04092, 0.07421, 1.0, 0.02122, 0.04092, 0.07421, 1.0, 0.1356, 0.117, 0.05613, 1.0, 0.1356, 0.117, 0.05613, 1.0, 0.1356, 0.117, 0.05613, 1.0, 0.1356, 0.117, 0.05613, 1.0, 0.1356, 0.117, 0.05613, 1.0, 0.1356, 0.117, 0.05613, 1.0, 0.1356, 0.117, 0.05613, 1.0, 0.1356, 0.117, 0.05613, 1.0, 0.02122, 0.04092, 0.07421, 1.0, 0.02122, 0.04092, 0.07421, 1.0, 0.02122, 0.04092, 0.07421, 1.0, 0.02122, 0.04092, 0.07421, 1.0, 0.02122, 0.04092, 0.07421, 1.0, 0.02122, 0.04092, 0.07421, 1.0, 0.02122, 0.04092, 0.07421, 1.0, 0.02122, 0.04092, 0.07421, 1.0, 0.1356, 0.117, 0.05613, 1.0, 0.1356, 0.117, 0.05613, 1.0, 0.1356, 0.117, 0.05613, 1.0, 0.1356, 0.117, 0.05613, 1.0, 0.02122, 0.04092, 0.07421, 1.0, 0.02122, 0.04092, 0.07421, 1.0, 0.02122, 0.04092, 0.07421, 1.0, 0.02122, 0.04092, 0.07421, 1.0, 0.0319, 0.07421, 0.02315, 1.0, 0.0319, 0.07421, 0.02315, 1.0, 0.0319, 0.07421, 0.02315, 1.0, 0.0319, 0.07421, 0.02315, 1.0, 0.0319, 0.07421, 0.02315, 1.0, 0.0319, 0.07421, 0.02315, 1.0, 0.0319, 0.07421, 0.02315, 1.0, 0.0319, 0.07421, 0.02315, 1.0, 0.0319, 0.07421, 0.02315, 1.0, 0.0319, 0.07421, 0.02315, 1.0, 0.0319, 0.07421, 0.02315, 1.0, 0.0319, 0.07421, 0.02315, 1.0, 0.0319, 0.07421, 0.02315, 1.0, 0.0319, 0.07421, 0.02315, 1.0, 0.0319, 0.07421, 0.02315, 1.0, 0.0319, 0.07421, 0.02315, 1.0, 0.0319, 0.07421, 0.02315, 1.0, 0.0319, 0.07421, 0.02315, 1.0, 0.0319, 0.07421, 0.02315, 1.0, 0.0319, 0.07421, 0.02315, 1.0, 0.0319, 0.07421, 0.02315, 1.0, 0.0319, 0.07421, 0.02315, 1.0, 0.0319, 0.07421, 0.02315, 1.0, 0.0319, 0.07421, 0.02315, 1.0, 0.0319, 0.07421, 0.02315, 1.0, 0.0319, 0.07421, 0.02315, 1.0, 0.0319, 0.07421, 0.02315, 1.0, 0.0319, 0.07421, 0.02315, 1.0, 0.1356, 0.117, 0.05613, 1.0, 0.1356, 0.117, 0.05613, 1.0, 0.1356, 0.117, 0.05613, 1.0, 0.1356, 0.117, 0.05613, 1.0, 0.1356, 0.117, 0.05613, 1.0, 0.1356, 0.117, 0.05613, 1.0, 0.1356, 0.117, 0.05613, 1.0, 0.1356, 0.117, 0.05613, 1.0, 0.0319, 0.07421, 0.02315, 1.0, 0.0319, 0.07421, 0.02315, 1.0, 0.0319, 0.07421, 0.02315, 1.0, 0.0319, 0.07421, 0.02315, 1.0, 0.0319, 0.07421, 0.02315, 1.0, 0.0319, 0.07421, 0.02315, 1.0, 0.0319, 0.07421, 0.02315, 1.0, 0.0319, 0.07421, 0.02315, 1.0, 0.1356, 0.117, 0.05613, 1.0, 0.1356, 0.117, 0.05613, 1.0, 0.1356, 0.117, 0.05613, 1.0, 0.1356, 0.117, 0.05613, 1.0, 0.0319, 0.07421, 0.02315, 1.0, 0.0319, 0.07421, 0.02315, 1.0, 0.0319, 0.07421, 0.02315, 1.0, 0.0319, 0.07421, 0.02315, 1.0, 0.07421, 0.0648, 0.0319, 1.0, 0.07421, 0.0648, 0.0319, 1.0, 0.07421, 0.0648, 0.0319, 1.0, 0.07421, 0.0648, 0.0319, 1.0, 0.07421, 0.0648, 0.0319, 1.0, 0.07421, 0.0648, 0.0319, 1.0, 0.07421, 0.0648, 0.0319, 1.0, 0.07421, 0.0648, 0.0319, 1.0, 0.07421, 0.0648, 0.0319, 1.0, 0.07421, 0.0648, 0.0319, 1.0, 0.07421, 0.0648, 0.0319, 1.0, 0.07421, 0.0648, 0.0319, 1.0, 0.07421, 0.0648, 0.0319, 1.0, 0.07421, 0.0648, 0.0319, 1.0, 0.07421, 0.0648, 0.0319, 1.0, 0.07421, 0.0648, 0.0319, 1.0, 0.07421, 0.0648, 0.0319, 1.0, 0.07421, 0.0648, 0.0319, 1.0, 0.07421, 0.0648, 0.0319, 1.0, 0.07421, 0.0648, 0.0319, 1.0, 0.07421, 0.0648, 0.0319, 1.0, 0.07421, 0.0648, 0.0319, 1.0, 0.07421, 0.0648, 0.0319, 1.0, 0.07421, 0.0648, 0.0319, 1.0, 0.07421, 0.0648, 0.0319, 1.0, 0.07421, 0.0648, 0.0319, 1.0, 0.07421, 0.0648, 0.0319, 1.0, 0.07421, 0.0648, 0.0319, 1.0, 0.08228, 0.05286, 0.02416, 1.0, 0.08228, 0.05286, 0.02416, 1.0, 0.08228, 0.05286, 0.02416, 1.0, 0.08228, 0.05286, 0.02416, 1.0, 0.08228, 0.05286, 0.02416, 1.0, 0.08228, 0.05286, 0.02416, 1.0, 0.08228, 0.05286, 0.02416, 1.0, 0.08228, 0.05286, 0.02416, 1.0, 0.07421, 0.0648, 0.0319, 1.0, 0.07421, 0.0648, 0.0319, 1.0, 0.07421, 0.0648, 0.0319, 1.0, 0.07421, 0.0648, 0.0319, 1.0, 0.07421, 0.0648, 0.0319, 1.0, 0.07421, 0.0648, 0.0319, 1.0, 0.07421, 0.0648, 0.0319, 1.0, 0.07421, 0.0648, 0.0319, 1.0, 0.08228, 0.05286, 0.02416, 1.0, 0.08228, 0.05286, 0.02416, 1.0, 0.08228, 0.05286, 0.02416, 1.0, 0.08228, 0.05286, 0.02416, 1.0, 0.07421, 0.0648, 0.0319, 1.0, 0.07421, 0.0648, 0.0319, 1.0, 0.07421, 0.0648, 0.0319, 1.0, 0.07421, 0.0648, 0.0319, 1.0, 0.02122, 0.04092, 0.07421, 1.0, 0.02122, 0.04092, 0.07421, 1.0, 0.02122, 0.04092, 0.07421, 1.0, 0.02122, 0.04092, 0.07421, 1.0, 0.02122, 0.04092, 0.07421, 1.0, 0.02122, 0.04092, 0.07421, 1.0, 0.02122, 0.04092, 0.07421, 1.0, 0.02122, 0.04092, 0.07421, 1.0, 0.02122, 0.04092, 0.07421, 1.0, 0.02122, 0.04092, 0.07421, 1.0, 0.02122, 0.04092, 0.07421, 1.0, 0.02122, 0.04092, 0.07421, 1.0, 0.02122, 0.04092, 0.07421, 1.0, 0.02122, 0.04092, 0.07421, 1.0, 0.02122, 0.04092, 0.07421, 1.0, 0.02122, 0.04092, 0.07421, 1.0, 0.02122, 0.04092, 0.07421, 1.0, 0.02122, 0.04092, 0.07421, 1.0, 0.02122, 0.04092, 0.07421, 1.0, 0.02122, 0.04092, 0.07421, 1.0, 0.02122, 0.04092, 0.07421, 1.0, 0.02122, 0.04092, 0.07421, 1.0, 0.02122, 0.04092, 0.07421, 1.0, 0.02122, 0.04092, 0.07421, 1.0, 0.02122, 0.04092, 0.07421, 1.0, 0.02122, 0.04092, 0.07421, 1.0, 0.02122, 0.04092, 0.07421, 1.0, 0.02122, 0.04092, 0.07421, 1.0, 0.08228, 0.0319, 0.0331, 1.0, 0.08228, 0.0319, 0.0331, 1.0, 0.08228, 0.0319, 0.0331, 1.0, 0.08228, 0.0319, 0.0331, 1.0, 0.08228, 0.0319, 0.0331, 1.0, 0.08228, 0.0319, 0.0331, 1.0, 0.08228, 0.0319, 0.0331, 1.0, 0.08228, 0.0319, 0.0331, 1.0, 0.02122, 0.04092, 0.07421, 1.0, 0.02122, 0.04092, 0.07421, 1.0, 0.02122, 0.04092, 0.07421, 1.0, 0.02122, 0.04092, 0.07421, 1.0, 0.02122, 0.04092, 0.07421, 1.0, 0.02122, 0.04092, 0.07421, 1.0, 0.02122, 0.04092, 0.07421, 1.0, 0.02122, 0.04092, 0.07421, 1.0, 0.08228, 0.0319, 0.0331, 1.0, 0.08228, 0.0319, 0.0331, 1.0, 0.08228, 0.0319, 0.0331, 1.0, 0.08228, 0.0319, 0.0331, 1.0, 0.02122, 0.04092, 0.07421, 1.0, 0.02122, 0.04092, 0.07421, 1.0, 0.02122, 0.04092, 0.07421, 1.0, 0.02122, 0.04092, 0.07421, 1.0, 0.1651, 0.03071, 0.006512, 1.0, 0.1651, 0.03071, 0.006512, 1.0, 0.1651, 0.03071, 0.006512, 1.0, 0.1651, 0.03071, 0.006512, 1.0, 0.1651, 0.03071, 0.006512, 1.0, 0.1651, 0.03071, 0.006512, 1.0, 0.1651, 0.03071, 0.006512, 1.0, 0.1651, 0.03071, 0.006512, 1.0, 0.1651, 0.03071, 0.006512, 1.0, 0.1651, 0.03071, 0.006512, 1.0, 0.1651, 0.03071, 0.006512, 1.0, 0.1651, 0.03071, 0.006512, 1.0, 0.1651, 0.03071, 0.006512, 1.0, 0.1651, 0.03071, 0.006512, 1.0, 0.1651, 0.03071, 0.006512, 1.0, 0.1651, 0.03071, 0.006512, 1.0, 0.1651, 0.03071, 0.006512, 1.0, 0.1651, 0.03071, 0.006512, 1.0, 0.1651, 0.03071, 0.006512, 1.0, 0.1651, 0.03071, 0.006512, 1.0, 0.1651, 0.03071, 0.006512, 1.0, 0.1651, 0.03071, 0.006512, 1.0, 0.1651, 0.03071, 0.006512, 1.0, 0.1651, 0.03071, 0.006512, 1.0, 0.1651, 0.03071, 0.006512, 1.0, 0.1651, 0.03071, 0.006512, 1.0, 0.1651, 0.03071, 0.006512, 1.0, 0.1651, 0.03071, 0.006512, 1.0, 0.1356, 0.117, 0.05613, 1.0, 0.1356, 0.117, 0.05613, 1.0, 0.1356, 0.117, 0.05613, 1.0, 0.1356, 0.117, 0.05613, 1.0, 0.1356, 0.117, 0.05613, 1.0, 0.1356, 0.117, 0.05613, 1.0, 0.1356, 0.117, 0.05613, 1.0, 0.1356, 0.117, 0.05613, 1.0, 0.1651, 0.03071, 0.006512, 1.0, 0.1651, 0.03071, 0.006512, 1.0, 0.1651, 0.03071, 0.006512, 1.0, 0.1651, 0.03071, 0.006512, 1.0, 0.1651, 0.03071, 0.006512, 1.0, 0.1651, 0.03071, 0.006512, 1.0, 0.1651, 0.03071, 0.006512, 1.0, 0.1651, 0.03071, 0.006512, 1.0, 0.1356, 0.117, 0.05613, 1.0, 0.1356, 0.117, 0.05613, 1.0, 0.1356, 0.117, 0.05613, 1.0, 0.1356, 0.117, 0.05613, 1.0, 0.1651, 0.03071, 0.006512, 1.0, 0.1651, 0.03071, 0.006512, 1.0, 0.1651, 0.03071, 0.006512, 1.0, 0.1651, 0.03071, 0.006512, 1.0, 0.02122, 0.04092, 0.07421, 1.0, 0.02122, 0.04092, 0.07421, 1.0, 0.02122, 0.04092, 0.07421, 1.0, 0.02122, 0.04092, 0.07421, 1.0, 0.02122, 0.04092, 0.07421, 1.0, 0.02122, 0.04092, 0.07421, 1.0, 0.02122, 0.04092, 0.07421, 1.0, 0.02122, 0.04092, 0.07421, 1.0, 0.02122, 0.04092, 0.07421, 1.0, 0.02122, 0.04092, 0.07421, 1.0, 0.02122, 0.04092, 0.07421, 1.0, 0.02122, 0.04092, 0.07421, 1.0, 0.02122, 0.04092, 0.07421, 1.0, 0.02122, 0.04092, 0.07421, 1.0, 0.02122, 0.04092, 0.07421, 1.0, 0.02122, 0.04092, 0.07421, 1.0, 0.02122, 0.04092, 0.07421, 1.0, 0.02122, 0.04092, 0.07421, 1.0, 0.02122, 0.04092, 0.07421, 1.0, 0.02122, 0.04092, 0.07421, 1.0, 0.02122, 0.04092, 0.07421, 1.0, 0.02122, 0.04092, 0.07421, 1.0, 0.02122, 0.04092, 0.07421, 1.0, 0.02122, 0.04092, 0.07421, 1.0, 0.02122, 0.04092, 0.07421, 1.0, 0.02122, 0.04092, 0.07421, 1.0, 0.02122, 0.04092, 0.07421, 1.0, 0.02122, 0.04092, 0.07421, 1.0, 0.08228, 0.05286, 0.02416, 1.0, 0.08228, 0.05286, 0.02416, 1.0, 0.08228, 0.05286, 0.02416, 1.0, 0.08228, 0.05286, 0.02416, 1.0, 0.08228, 0.05286, 0.02416, 1.0, 0.08228, 0.05286, 0.02416, 1.0, 0.08228, 0.05286, 0.02416, 1.0, 0.08228, 0.05286, 0.02416, 1.0, 0.02122, 0.04092, 0.07421, 1.0, 0.02122, 0.04092, 0.07421, 1.0, 0.02122, 0.04092, 0.07421, 1.0, 0.02122, 0.04092, 0.07421, 1.0, 0.02122, 0.04092, 0.07421, 1.0, 0.02122, 0.04092, 0.07421, 1.0, 0.02122, 0.04092, 0.07421, 1.0, 0.02122, 0.04092, 0.07421, 1.0, 0.08228, 0.05286, 0.02416, 1.0, 0.08228, 0.05286, 0.02416, 1.0, 0.08228, 0.05286, 0.02416, 1.0, 0.08228, 0.05286, 0.02416, 1.0, 0.02122, 0.04092, 0.07421, 1.0, 0.02122, 0.04092, 0.07421, 1.0, 0.02122, 0.04092, 0.07421, 1.0, 0.02122, 0.04092, 0.07421, 1.0, 0.1651, 0.03071, 0.006512, 1.0, 0.1651, 0.03071, 0.006512, 1.0, 0.1651, 0.03071, 0.006512, 1.0, 0.1651, 0.03071, 0.006512, 1.0, 0.1651, 0.03071, 0.006512, 1.0, 0.1651, 0.03071, 0.006512, 1.0, 0.1651, 0.03071, 0.006512, 1.0, 0.1651, 0.03071, 0.006512, 1.0, 0.1651, 0.03071, 0.006512, 1.0, 0.1651, 0.03071, 0.006512, 1.0, 0.1651, 0.03071, 0.006512, 1.0, 0.1651, 0.03071, 0.006512, 1.0, 0.1651, 0.03071, 0.006512, 1.0, 0.1651, 0.03071, 0.006512, 1.0, 0.1651, 0.03071, 0.006512, 1.0, 0.1651, 0.03071, 0.006512, 1.0, 0.1651, 0.03071, 0.006512, 1.0, 0.1651, 0.03071, 0.006512, 1.0, 0.1651, 0.03071, 0.006512, 1.0, 0.1651, 0.03071, 0.006512, 1.0, 0.1651, 0.03071, 0.006512, 1.0, 0.1651, 0.03071, 0.006512, 1.0, 0.1651, 0.03071, 0.006512, 1.0, 0.1651, 0.03071, 0.006512, 1.0, 0.1651, 0.03071, 0.006512, 1.0, 0.1651, 0.03071, 0.006512, 1.0, 0.1651, 0.03071, 0.006512, 1.0, 0.1651, 0.03071, 0.006512, 1.0, 0.1356, 0.117, 0.05613, 1.0, 0.1356, 0.117, 0.05613, 1.0, 0.1356, 0.117, 0.05613, 1.0, 0.1356, 0.117, 0.05613, 1.0, 0.1356, 0.117, 0.05613, 1.0, 0.1356, 0.117, 0.05613, 1.0, 0.1356, 0.117, 0.05613, 1.0, 0.1356, 0.117, 0.05613, 1.0, 0.1651, 0.03071, 0.006512, 1.0, 0.1651, 0.03071, 0.006512, 1.0, 0.1651, 0.03071, 0.006512, 1.0, 0.1651, 0.03071, 0.006512, 1.0, 0.1651, 0.03071, 0.006512, 1.0, 0.1651, 0.03071, 0.006512, 1.0, 0.1651, 0.03071, 0.006512, 1.0, 0.1651, 0.03071, 0.006512, 1.0, 0.1356, 0.117, 0.05613, 1.0, 0.1356, 0.117, 0.05613, 1.0, 0.1356, 0.117, 0.05613, 1.0, 0.1356, 0.117, 0.05613, 1.0, 0.1651, 0.03071, 0.006512, 1.0, 0.1651, 0.03071, 0.006512, 1.0, 0.1651, 0.03071, 0.006512, 1.0, 0.1651, 0.03071, 0.006512, 1.0, 0.07421, 0.0648, 0.0319, 1.0, 0.07421, 0.0648, 0.0319, 1.0, 0.07421, 0.0648, 0.0319, 1.0, 0.07421, 0.0648, 0.0319, 1.0, 0.07421, 0.0648, 0.0319, 1.0, 0.07421, 0.0648, 0.0319, 1.0, 0.07421, 0.0648, 0.0319, 1.0, 0.07421, 0.0648, 0.0319, 1.0, 0.07421, 0.0648, 0.0319, 1.0, 0.07421, 0.0648, 0.0319, 1.0, 0.07421, 0.0648, 0.0319, 1.0, 0.07421, 0.0648, 0.0319, 1.0, 0.07421, 0.0648, 0.0319, 1.0, 0.07421, 0.0648, 0.0319, 1.0, 0.07421, 0.0648, 0.0319, 1.0, 0.07421, 0.0648, 0.0319, 1.0, 0.07421, 0.0648, 0.0319, 1.0, 0.07421, 0.0648, 0.0319, 1.0, 0.07421, 0.0648, 0.0319, 1.0, 0.07421, 0.0648, 0.0319, 1.0, 0.07421, 0.0648, 0.0319, 1.0, 0.07421, 0.0648, 0.0319, 1.0, 0.07421, 0.0648, 0.0319, 1.0, 0.07421, 0.0648, 0.0319, 1.0, 0.07421, 0.0648, 0.0319, 1.0, 0.07421, 0.0648, 0.0319, 1.0, 0.07421, 0.0648, 0.0319, 1.0, 0.07421, 0.0648, 0.0319, 1.0, 0.08228, 0.0319, 0.0331, 1.0, 0.08228, 0.0319, 0.0331, 1.0, 0.08228, 0.0319, 0.0331, 1.0, 0.08228, 0.0319, 0.0331, 1.0, 0.08228, 0.0319, 0.0331, 1.0, 0.08228, 0.0319, 0.0331, 1.0, 0.08228, 0.0319, 0.0331, 1.0, 0.08228, 0.0319, 0.0331, 1.0, 0.07421, 0.0648, 0.0319, 1.0, 0.07421, 0.0648, 0.0319, 1.0, 0.07421, 0.0648, 0.0319, 1.0, 0.07421, 0.0648, 0.0319, 1.0, 0.07421, 0.0648, 0.0319, 1.0, 0.07421, 0.0648, 0.0319, 1.0, 0.07421, 0.0648, 0.0319, 1.0, 0.07421, 0.0648, 0.0319, 1.0, 0.08228, 0.0319, 0.0331, 1.0, 0.08228, 0.0319, 0.0331, 1.0, 0.08228, 0.0319, 0.0331, 1.0, 0.08228, 0.0319, 0.0331, 1.0, 0.07421, 0.0648, 0.0319, 1.0, 0.07421, 0.0648, 0.0319, 1.0, 0.07421, 0.0648, 0.0319, 1.0, 0.07421, 0.0648, 0.0319, 1.0, 0.02122, 0.04092, 0.07421, 1.0, 0.02122, 0.04092, 0.07421, 1.0, 0.02122, 0.04092, 0.07421, 1.0, 0.02122, 0.04092, 0.07421, 1.0, 0.02122, 0.04092, 0.07421, 1.0, 0.02122, 0.04092, 0.07421, 1.0, 0.02122, 0.04092, 0.07421, 1.0, 0.02122, 0.04092, 0.07421, 1.0, 0.02122, 0.04092, 0.07421, 1.0, 0.02122, 0.04092, 0.07421, 1.0, 0.02122, 0.04092, 0.07421, 1.0, 0.02122, 0.04092, 0.07421, 1.0, 0.02122, 0.04092, 0.07421, 1.0, 0.02122, 0.04092, 0.07421, 1.0, 0.02122, 0.04092, 0.07421, 1.0, 0.02122, 0.04092, 0.07421, 1.0, 0.02122, 0.04092, 0.07421, 1.0, 0.02122, 0.04092, 0.07421, 1.0, 0.02122, 0.04092, 0.07421, 1.0, 0.02122, 0.04092, 0.07421, 1.0, 0.02122, 0.04092, 0.07421, 1.0, 0.02122, 0.04092, 0.07421, 1.0, 0.02122, 0.04092, 0.07421, 1.0, 0.02122, 0.04092, 0.07421, 1.0, 0.02122, 0.04092, 0.07421, 1.0, 0.02122, 0.04092, 0.07421, 1.0, 0.02122, 0.04092, 0.07421, 1.0, 0.02122, 0.04092, 0.07421, 1.0, 0.08228, 0.0319, 0.0331, 1.0, 0.08228, 0.0319, 0.0331, 1.0, 0.08228, 0.0319, 0.0331, 1.0, 0.08228, 0.0319, 0.0331, 1.0, 0.08228, 0.0319, 0.0331, 1.0, 0.08228, 0.0319, 0.0331, 1.0, 0.08228, 0.0319, 0.0331, 1.0, 0.08228, 0.0319, 0.0331, 1.0, 0.02122, 0.04092, 0.07421, 1.0, 0.02122, 0.04092, 0.07421, 1.0, 0.02122, 0.04092, 0.07421, 1.0, 0.02122, 0.04092, 0.07421, 1.0, 0.02122, 0.04092, 0.07421, 1.0, 0.02122, 0.04092, 0.07421, 1.0, 0.02122, 0.04092, 0.07421, 1.0, 0.02122, 0.04092, 0.07421, 1.0, 0.08228, 0.0319, 0.0331, 1.0, 0.08228, 0.0319, 0.0331, 1.0, 0.08228, 0.0319, 0.0331, 1.0, 0.08228, 0.0319, 0.0331, 1.0, 0.02122, 0.04092, 0.07421, 1.0, 0.02122, 0.04092, 0.07421, 1.0, 0.02122, 0.04092, 0.07421, 1.0, 0.02122, 0.04092, 0.07421, 1.0, 0.107, 0.117, 0.004777, 1.0, 0.107, 0.117, 0.004777, 1.0, 0.107, 0.117, 0.004777, 1.0, 0.107, 0.117, 0.004777, 1.0, 0.107, 0.117, 0.004777, 1.0, 0.107, 0.117, 0.004777, 1.0, 0.107, 0.117, 0.004777, 1.0, 0.107, 0.117, 0.004777, 1.0, 0.107, 0.117, 0.004777, 1.0, 0.107, 0.117, 0.004777, 1.0, 0.107, 0.117, 0.004777, 1.0, 0.107, 0.117, 0.004777, 1.0, 0.107, 0.117, 0.004777, 1.0, 0.107, 0.117, 0.004777, 1.0, 0.107, 0.117, 0.004777, 1.0, 0.107, 0.117, 0.004777, 1.0, 0.107, 0.117, 0.004777, 1.0, 0.107, 0.117, 0.004777, 1.0, 0.107, 0.117, 0.004777, 1.0, 0.107, 0.117, 0.004777, 1.0, 0.107, 0.117, 0.004777, 1.0, 0.107, 0.117, 0.004777, 1.0, 0.107, 0.117, 0.004777, 1.0, 0.107, 0.117, 0.004777, 1.0, 0.107, 0.117, 0.004777, 1.0, 0.107, 0.117, 0.004777, 1.0, 0.107, 0.117, 0.004777, 1.0, 0.107, 0.117, 0.004777, 1.0, 0.1356, 0.117, 0.05613, 1.0, 0.1356, 0.117, 0.05613, 1.0, 0.1356, 0.117, 0.05613, 1.0, 0.1356, 0.117, 0.05613, 1.0, 0.1356, 0.117, 0.05613, 1.0, 0.1356, 0.117, 0.05613, 1.0, 0.1356, 0.117, 0.05613, 1.0, 0.1356, 0.117, 0.05613, 1.0, 0.107, 0.117, 0.004777, 1.0, 0.107, 0.117, 0.004777, 1.0, 0.107, 0.117, 0.004777, 1.0, 0.107, 0.117, 0.004777, 1.0, 0.107, 0.117, 0.004777, 1.0, 0.107, 0.117, 0.004777, 1.0, 0.107, 0.117, 0.004777, 1.0, 0.107, 0.117, 0.004777, 1.0, 0.1356, 0.117, 0.05613, 1.0, 0.1356, 0.117, 0.05613, 1.0, 0.1356, 0.117, 0.05613, 1.0, 0.1356, 0.117, 0.05613, 1.0, 0.107, 0.117, 0.004777, 1.0, 0.107, 0.117, 0.004777, 1.0, 0.107, 0.117, 0.004777, 1.0, 0.107, 0.117, 0.004777, 1.0, 0.1651, 0.03071, 0.006512, 1.0, 0.1651, 0.03071, 0.006512, 1.0, 0.1651, 0.03071, 0.006512, 1.0, 0.1651, 0.03071, 0.006512, 1.0, 0.1651, 0.03071, 0.006512, 1.0, 0.1651, 0.03071, 0.006512, 1.0, 0.1651, 0.03071, 0.006512, 1.0, 0.1651, 0.03071, 0.006512, 1.0, 0.1651, 0.03071, 0.006512, 1.0, 0.1651, 0.03071, 0.006512, 1.0, 0.1651, 0.03071, 0.006512, 1.0, 0.1651, 0.03071, 0.006512, 1.0, 0.1651, 0.03071, 0.006512, 1.0, 0.1651, 0.03071, 0.006512, 1.0, 0.1651, 0.03071, 0.006512, 1.0, 0.1651, 0.03071, 0.006512, 1.0, 0.1651, 0.03071, 0.006512, 1.0, 0.1651, 0.03071, 0.006512, 1.0, 0.1651, 0.03071, 0.006512, 1.0, 0.1651, 0.03071, 0.006512, 1.0, 0.1651, 0.03071, 0.006512, 1.0, 0.1651, 0.03071, 0.006512, 1.0, 0.1651, 0.03071, 0.006512, 1.0, 0.1651, 0.03071, 0.006512, 1.0, 0.1651, 0.03071, 0.006512, 1.0, 0.1651, 0.03071, 0.006512, 1.0, 0.1651, 0.03071, 0.006512, 1.0, 0.1651, 0.03071, 0.006512, 1.0, 0.08228, 0.05286, 0.02416, 1.0, 0.08228, 0.05286, 0.02416, 1.0, 0.08228, 0.05286, 0.02416, 1.0, 0.08228, 0.05286, 0.02416, 1.0, 0.08228, 0.05286, 0.02416, 1.0, 0.08228, 0.05286, 0.02416, 1.0, 0.08228, 0.05286, 0.02416, 1.0, 0.08228, 0.05286, 0.02416, 1.0, 0.1651, 0.03071, 0.006512, 1.0, 0.1651, 0.03071, 0.006512, 1.0, 0.1651, 0.03071, 0.006512, 1.0, 0.1651, 0.03071, 0.006512, 1.0, 0.1651, 0.03071, 0.006512, 1.0, 0.1651, 0.03071, 0.006512, 1.0, 0.1651, 0.03071, 0.006512, 1.0, 0.1651, 0.03071, 0.006512, 1.0, 0.08228, 0.05286, 0.02416, 1.0, 0.08228, 0.05286, 0.02416, 1.0, 0.08228, 0.05286, 0.02416, 1.0, 0.08228, 0.05286, 0.02416, 1.0, 0.1651, 0.03071, 0.006512, 1.0, 0.1651, 0.03071, 0.006512, 1.0, 0.1651, 0.03071, 0.006512, 1.0, 0.1651, 0.03071, 0.006512, 1.0, 0.02122, 0.04092, 0.07421, 1.0, 0.02122, 0.04092, 0.07421, 1.0, 0.02122, 0.04092, 0.07421, 1.0, 0.02122, 0.04092, 0.07421, 1.0, 0.02122, 0.04092, 0.07421, 1.0, 0.02122, 0.04092, 0.07421, 1.0, 0.02122, 0.04092, 0.07421, 1.0, 0.02122, 0.04092, 0.07421, 1.0, 0.02122, 0.04092, 0.07421, 1.0, 0.02122, 0.04092, 0.07421, 1.0, 0.02122, 0.04092, 0.07421, 1.0, 0.02122, 0.04092, 0.07421, 1.0, 0.02122, 0.04092, 0.07421, 1.0, 0.02122, 0.04092, 0.07421, 1.0, 0.02122, 0.04092, 0.07421, 1.0, 0.02122, 0.04092, 0.07421, 1.0, 0.02122, 0.04092, 0.07421, 1.0, 0.02122, 0.04092, 0.07421, 1.0, 0.02122, 0.04092, 0.07421, 1.0, 0.02122, 0.04092, 0.07421, 1.0, 0.02122, 0.04092, 0.07421, 1.0, 0.02122, 0.04092, 0.07421, 1.0, 0.02122, 0.04092, 0.07421, 1.0, 0.02122, 0.04092, 0.07421, 1.0, 0.02122, 0.04092, 0.07421, 1.0, 0.02122, 0.04092, 0.07421, 1.0, 0.02122, 0.04092, 0.07421, 1.0, 0.02122, 0.04092, 0.07421, 1.0, 0.1356, 0.117, 0.05613, 1.0, 0.1356, 0.117, 0.05613, 1.0, 0.1356, 0.117, 0.05613, 1.0, 0.1356, 0.117, 0.05613, 1.0, 0.1356, 0.117, 0.05613, 1.0, 0.1356, 0.117, 0.05613, 1.0, 0.1356, 0.117, 0.05613, 1.0, 0.1356, 0.117, 0.05613, 1.0, 0.02122, 0.04092, 0.07421, 1.0, 0.02122, 0.04092, 0.07421, 1.0, 0.02122, 0.04092, 0.07421, 1.0, 0.02122, 0.04092, 0.07421, 1.0, 0.02122, 0.04092, 0.07421, 1.0, 0.02122, 0.04092, 0.07421, 1.0, 0.02122, 0.04092, 0.07421, 1.0, 0.02122, 0.04092, 0.07421, 1.0, 0.1356, 0.117, 0.05613, 1.0, 0.1356, 0.117, 0.05613, 1.0, 0.1356, 0.117, 0.05613, 1.0, 0.1356, 0.117, 0.05613, 1.0, 0.02122, 0.04092, 0.07421, 1.0, 0.02122, 0.04092, 0.07421, 1.0, 0.02122, 0.04092, 0.07421, 1.0, 0.02122, 0.04092, 0.07421, 1.0, 0.0319, 0.07421, 0.02315, 1.0, 0.0319, 0.07421, 0.02315, 1.0, 0.0319, 0.07421, 0.02315, 1.0, 0.0319, 0.07421, 0.02315, 1.0, 0.0319, 0.07421, 0.02315, 1.0, 0.0319, 0.07421, 0.02315, 1.0, 0.0319, 0.07421, 0.02315, 1.0, 0.0319, 0.07421, 0.02315, 1.0, 0.0319, 0.07421, 0.02315, 1.0, 0.0319, 0.07421, 0.02315, 1.0, 0.0319, 0.07421, 0.02315, 1.0, 0.0319, 0.07421, 0.02315, 1.0, 0.0319, 0.07421, 0.02315, 1.0, 0.0319, 0.07421, 0.02315, 1.0, 0.0319, 0.07421, 0.02315, 1.0, 0.0319, 0.07421, 0.02315, 1.0, 0.0319, 0.07421, 0.02315, 1.0, 0.0319, 0.07421, 0.02315, 1.0, 0.0319, 0.07421, 0.02315, 1.0, 0.0319, 0.07421, 0.02315, 1.0, 0.0319, 0.07421, 0.02315, 1.0, 0.0319, 0.07421, 0.02315, 1.0, 0.0319, 0.07421, 0.02315, 1.0, 0.0319, 0.07421, 0.02315, 1.0, 0.0319, 0.07421, 0.02315, 1.0, 0.0319, 0.07421, 0.02315, 1.0, 0.0319, 0.07421, 0.02315, 1.0, 0.0319, 0.07421, 0.02315, 1.0, 0.1356, 0.117, 0.05613, 1.0, 0.1356, 0.117, 0.05613, 1.0, 0.1356, 0.117, 0.05613, 1.0, 0.1356, 0.117, 0.05613, 1.0, 0.1356, 0.117, 0.05613, 1.0, 0.1356, 0.117, 0.05613, 1.0, 0.1356, 0.117, 0.05613, 1.0, 0.1356, 0.117, 0.05613, 1.0, 0.0319, 0.07421, 0.02315, 1.0, 0.0319, 0.07421, 0.02315, 1.0, 0.0319, 0.07421, 0.02315, 1.0, 0.0319, 0.07421, 0.02315, 1.0, 0.0319, 0.07421, 0.02315, 1.0, 0.0319, 0.07421, 0.02315, 1.0, 0.0319, 0.07421, 0.02315, 1.0, 0.0319, 0.07421, 0.02315, 1.0, 0.1356, 0.117, 0.05613, 1.0, 0.1356, 0.117, 0.05613, 1.0, 0.1356, 0.117, 0.05613, 1.0, 0.1356, 0.117, 0.05613, 1.0, 0.0319, 0.07421, 0.02315, 1.0, 0.0319, 0.07421, 0.02315, 1.0, 0.0319, 0.07421, 0.02315, 1.0, 0.0319, 0.07421, 0.02315, 1.0, 0.09084, 0.0137, 0.01521, 1.0, 0.09084, 0.0137, 0.01521, 1.0, 0.09084, 0.0137, 0.01521, 1.0, 0.09084, 0.0137, 0.01521, 1.0, 0.09084, 0.0137, 0.01521, 1.0, 0.09084, 0.0137, 0.01521, 1.0, 0.09084, 0.0137, 0.01521, 1.0, 0.09084, 0.0137, 0.01521, 1.0, 0.09084, 0.0137, 0.01521, 1.0, 0.09084, 0.0137, 0.01521, 1.0, 0.09084, 0.0137, 0.01521, 1.0, 0.09084, 0.0137, 0.01521, 1.0, 0.09084, 0.0137, 0.01521, 1.0, 0.09084, 0.0137, 0.01521, 1.0, 0.09084, 0.0137, 0.01521, 1.0, 0.09084, 0.0137, 0.01521, 1.0, 0.09084, 0.0137, 0.01521, 1.0, 0.09084, 0.0137, 0.01521, 1.0, 0.09084, 0.0137, 0.01521, 1.0, 0.09084, 0.0137, 0.01521, 1.0, 0.09084, 0.0137, 0.01521, 1.0, 0.09084, 0.0137, 0.01521, 1.0, 0.09084, 0.0137, 0.01521, 1.0, 0.09084, 0.0137, 0.01521, 1.0, 0.09084, 0.0137, 0.01521, 1.0, 0.09084, 0.0137, 0.01521, 1.0, 0.09084, 0.0137, 0.01521, 1.0, 0.09084, 0.0137, 0.01521, 1.0, 0.1356, 0.117, 0.05613, 1.0, 0.1356, 0.117, 0.05613, 1.0, 0.1356, 0.117, 0.05613, 1.0, 0.1356, 0.117, 0.05613, 1.0, 0.1356, 0.117, 0.05613, 1.0, 0.1356, 0.117, 0.05613, 1.0, 0.1356, 0.117, 0.05613, 1.0, 0.1356, 0.117, 0.05613, 1.0, 0.09084, 0.0137, 0.01521, 1.0, 0.09084, 0.0137, 0.01521, 1.0, 0.09084, 0.0137, 0.01521, 1.0, 0.09084, 0.0137, 0.01521, 1.0, 0.09084, 0.0137, 0.01521, 1.0, 0.09084, 0.0137, 0.01521, 1.0, 0.09084, 0.0137, 0.01521, 1.0, 0.09084, 0.0137, 0.01521, 1.0, 0.1356, 0.117, 0.05613, 1.0, 0.1356, 0.117, 0.05613, 1.0, 0.1356, 0.117, 0.05613, 1.0, 0.1356, 0.117, 0.05613, 1.0, 0.09084, 0.0137, 0.01521, 1.0, 0.09084, 0.0137, 0.01521, 1.0, 0.09084, 0.0137, 0.01521, 1.0, 0.09084, 0.0137, 0.01521, 1.0, 0.02122, 0.04092, 0.07421, 1.0, 0.02122, 0.04092, 0.07421, 1.0, 0.02122, 0.04092, 0.07421, 1.0, 0.02122, 0.04092, 0.07421, 1.0, 0.02122, 0.04092, 0.07421, 1.0, 0.02122, 0.04092, 0.07421, 1.0, 0.02122, 0.04092, 0.07421, 1.0, 0.02122, 0.04092, 0.07421, 1.0, 0.02122, 0.04092, 0.07421, 1.0, 0.02122, 0.04092, 0.07421, 1.0, 0.02122, 0.04092, 0.07421, 1.0, 0.02122, 0.04092, 0.07421, 1.0, 0.02122, 0.04092, 0.07421, 1.0, 0.02122, 0.04092, 0.07421, 1.0, 0.02122, 0.04092, 0.07421, 1.0, 0.02122, 0.04092, 0.07421, 1.0, 0.02122, 0.04092, 0.07421, 1.0, 0.02122, 0.04092, 0.07421, 1.0, 0.02122, 0.04092, 0.07421, 1.0, 0.02122, 0.04092, 0.07421, 1.0, 0.02122, 0.04092, 0.07421, 1.0, 0.02122, 0.04092, 0.07421, 1.0, 0.02122, 0.04092, 0.07421, 1.0, 0.02122, 0.04092, 0.07421, 1.0, 0.02122, 0.04092, 0.07421, 1.0, 0.02122, 0.04092, 0.07421, 1.0, 0.02122, 0.04092, 0.07421, 1.0, 0.02122, 0.04092, 0.07421, 1.0, 0.08228, 0.0319, 0.0331, 1.0, 0.08228, 0.0319, 0.0331, 1.0, 0.08228, 0.0319, 0.0331, 1.0, 0.08228, 0.0319, 0.0331, 1.0, 0.08228, 0.0319, 0.0331, 1.0, 0.08228, 0.0319, 0.0331, 1.0, 0.08228, 0.0319, 0.0331, 1.0, 0.08228, 0.0319, 0.0331, 1.0, 0.02122, 0.04092, 0.07421, 1.0, 0.02122, 0.04092, 0.07421, 1.0, 0.02122, 0.04092, 0.07421, 1.0, 0.02122, 0.04092, 0.07421, 1.0, 0.02122, 0.04092, 0.07421, 1.0, 0.02122, 0.04092, 0.07421, 1.0, 0.02122, 0.04092, 0.07421, 1.0, 0.02122, 0.04092, 0.07421, 1.0, 0.08228, 0.0319, 0.0331, 1.0, 0.08228, 0.0319, 0.0331, 1.0, 0.08228, 0.0319, 0.0331, 1.0, 0.08228, 0.0319, 0.0331, 1.0, 0.02122, 0.04092, 0.07421, 1.0, 0.02122, 0.04092, 0.07421, 1.0, 0.02122, 0.04092, 0.07421, 1.0, 0.02122, 0.04092, 0.07421, 1.0, 0.02122, 0.04092, 0.07421, 1.0, 0.02122, 0.04092, 0.07421, 1.0, 0.02122, 0.04092, 0.07421, 1.0, 0.02122, 0.04092, 0.07421, 1.0, 0.02122, 0.04092, 0.07421, 1.0, 0.02122, 0.04092, 0.07421, 1.0, 0.02122, 0.04092, 0.07421, 1.0, 0.02122, 0.04092, 0.07421, 1.0, 0.02122, 0.04092, 0.07421, 1.0, 0.02122, 0.04092, 0.07421, 1.0, 0.02122, 0.04092, 0.07421, 1.0, 0.02122, 0.04092, 0.07421, 1.0, 0.02122, 0.04092, 0.07421, 1.0, 0.02122, 0.04092, 0.07421, 1.0, 0.02122, 0.04092, 0.07421, 1.0, 0.02122, 0.04092, 0.07421, 1.0, 0.02122, 0.04092, 0.07421, 1.0, 0.02122, 0.04092, 0.07421, 1.0, 0.02122, 0.04092, 0.07421, 1.0, 0.02122, 0.04092, 0.07421, 1.0, 0.02122, 0.04092, 0.07421, 1.0, 0.02122, 0.04092, 0.07421, 1.0, 0.02122, 0.04092, 0.07421, 1.0, 0.02122, 0.04092, 0.07421, 1.0, 0.02122, 0.04092, 0.07421, 1.0, 0.02122, 0.04092, 0.07421, 1.0, 0.02122, 0.04092, 0.07421, 1.0, 0.02122, 0.04092, 0.07421, 1.0, 0.08228, 0.05286, 0.02416, 1.0, 0.08228, 0.05286, 0.02416, 1.0, 0.08228, 0.05286, 0.02416, 1.0, 0.08228, 0.05286, 0.02416, 1.0, 0.08228, 0.05286, 0.02416, 1.0, 0.08228, 0.05286, 0.02416, 1.0, 0.08228, 0.05286, 0.02416, 1.0, 0.08228, 0.05286, 0.02416, 1.0, 0.02122, 0.04092, 0.07421, 1.0, 0.02122, 0.04092, 0.07421, 1.0, 0.02122, 0.04092, 0.07421, 1.0, 0.02122, 0.04092, 0.07421, 1.0, 0.02122, 0.04092, 0.07421, 1.0, 0.02122, 0.04092, 0.07421, 1.0, 0.02122, 0.04092, 0.07421, 1.0, 0.02122, 0.04092, 0.07421, 1.0, 0.08228, 0.05286, 0.02416, 1.0, 0.08228, 0.05286, 0.02416, 1.0, 0.08228, 0.05286, 0.02416, 1.0, 0.08228, 0.05286, 0.02416, 1.0, 0.02122, 0.04092, 0.07421, 1.0, 0.02122, 0.04092, 0.07421, 1.0, 0.02122, 0.04092, 0.07421, 1.0, 0.02122, 0.04092, 0.07421, 1.0, 0.02122, 0.04092, 0.07421, 1.0, 0.02122, 0.04092, 0.07421, 1.0, 0.02122, 0.04092, 0.07421, 1.0, 0.02122, 0.04092, 0.07421, 1.0, 0.02122, 0.04092, 0.07421, 1.0, 0.02122, 0.04092, 0.07421, 1.0, 0.02122, 0.04092, 0.07421, 1.0, 0.02122, 0.04092, 0.07421, 1.0, 0.02122, 0.04092, 0.07421, 1.0, 0.02122, 0.04092, 0.07421, 1.0, 0.02122, 0.04092, 0.07421, 1.0, 0.02122, 0.04092, 0.07421, 1.0, 0.02122, 0.04092, 0.07421, 1.0, 0.02122, 0.04092, 0.07421, 1.0, 0.02122, 0.04092, 0.07421, 1.0, 0.02122, 0.04092, 0.07421, 1.0, 0.02122, 0.04092, 0.07421, 1.0, 0.02122, 0.04092, 0.07421, 1.0, 0.02122, 0.04092, 0.07421, 1.0, 0.02122, 0.04092, 0.07421, 1.0, 0.02122, 0.04092, 0.07421, 1.0, 0.02122, 0.04092, 0.07421, 1.0, 0.02122, 0.04092, 0.07421, 1.0, 0.02122, 0.04092, 0.07421, 1.0, 0.02122, 0.04092, 0.07421, 1.0, 0.02122, 0.04092, 0.07421, 1.0, 0.02122, 0.04092, 0.07421, 1.0, 0.02122, 0.04092, 0.07421, 1.0, 0.08228, 0.0319, 0.0331, 1.0, 0.08228, 0.0319, 0.0331, 1.0, 0.08228, 0.0319, 0.0331, 1.0, 0.08228, 0.0319, 0.0331, 1.0, 0.08228, 0.0319, 0.0331, 1.0, 0.08228, 0.0319, 0.0331, 1.0, 0.08228, 0.0319, 0.0331, 1.0, 0.08228, 0.0319, 0.0331, 1.0, 0.02122, 0.04092, 0.07421, 1.0, 0.02122, 0.04092, 0.07421, 1.0, 0.02122, 0.04092, 0.07421, 1.0, 0.02122, 0.04092, 0.07421, 1.0, 0.02122, 0.04092, 0.07421, 1.0, 0.02122, 0.04092, 0.07421, 1.0, 0.02122, 0.04092, 0.07421, 1.0, 0.02122, 0.04092, 0.07421, 1.0, 0.08228, 0.0319, 0.0331, 1.0, 0.08228, 0.0319, 0.0331, 1.0, 0.08228, 0.0319, 0.0331, 1.0, 0.08228, 0.0319, 0.0331, 1.0, 0.02122, 0.04092, 0.07421, 1.0, 0.02122, 0.04092, 0.07421, 1.0, 0.02122, 0.04092, 0.07421, 1.0, 0.02122, 0.04092, 0.07421, 1.0])
me_cube_135.materials.append(mat_mi_trim_props_vertex)
me_cube_135.update()
me_cube_135.normals_split_custom_set([tuple(v) for v in zip(*[iter([-1.0, 0.004771, -0.004306, -1.0, 0.004771, -0.004306, -1.0, 0.004771, -0.004306, -1.0, 0.004771, -0.004306, 1.0, -0.004771, 0.004308, 1.0, -0.004771, 0.004308, 1.0, -0.004771, 0.004308, 1.0, -0.004771, 0.004308, -0.002191, 0.0009669, 1.0, -0.002258, 0.001071, 1.0, -0.002464, 0.001082, 1.0, -0.002144, 0.0008132, 1.0, -0.00267, 0.001073, 1.0, -0.002739, 0.0009685, 1.0, -0.002787, 0.0008127, 1.0, -0.002462, 0.001082, 1.0, -0.002787, 0.0008127, 1.0, -0.002739, 0.0009685, 1.0, -0.0027, 0.0008282, 1.0, -0.002652, 0.0006871, 1.0, 0.5672, -0.8235, 0.004041, 0.2951, -0.9555, 0.003183, 0.2951, -0.9554, 0.003183, 0.5672, -0.8235, 0.004041, -0.002284, 0.0006873, 1.0, -0.002234, 0.0008279, 1.0, -0.002191, 0.0009669, 1.0, -0.002144, 0.0008132, 1.0, -0.002258, 0.001071, 1.0, -0.002191, 0.0009669, 1.0, -0.002234, 0.0008279, 1.0, -0.002259, 0.001051, 1.0, -0.002672, 0.001053, 1.0, -0.0027, 0.0008282, 1.0, -0.002739, 0.0009685, 1.0, -0.00267, 0.001073, 1.0, -0.3023, -0.9532, 0.0006102, -0.3017, -0.9534, 0.0006133, 0.2951, -0.9554, 0.003183, 0.2951, -0.9555, 0.003183, -0.002234, 0.0008279, 1.0, -0.002284, 0.0006873, 1.0, -0.002652, 0.0006871, 1.0, -0.0027, 0.0008282, 1.0, -0.0027, 0.0008282, 1.0, -0.002672, 0.001053, 1.0, -0.002259, 0.001051, 1.0, -0.002234, 0.0008279, 1.0, -0.3023, -0.9532, 0.0006102, -0.5725, -0.8199, -0.0008663, -0.5725, -0.8199, -0.0008663, -0.3017, -0.9534, 0.0006133, 1.0, 0.00554, -0.004948, 1.0, 0.00554, -0.004948, 1.0, 0.00554, -0.004948, 1.0, 0.00554, -0.004948, -1.0, -0.005539, 0.00495, -1.0, -0.005539, 0.00495, -1.0, -0.005539, 0.00495, -1.0, -0.005539, 0.00495, 0.001883, 0.0009575, 1.0, 0.001866, 0.0008315, 1.0, 0.00212, 0.001082, 1.0, 0.001947, 0.001071, 1.0, 0.002297, 0.001073, 1.0, 0.002121, 0.001082, 1.0, 0.002381, 0.0008325, 1.0, 0.002363, 0.0009597, 1.0, 0.002381, 0.0008325, 1.0, 0.00229, 0.0006874, 1.0, 0.002324, 0.0008331, 1.0, 0.002363, 0.0009597, 1.0, -0.5102, -0.86, 0.004177, -0.5102, -0.86, 0.004177, -0.2631, -0.9648, 0.003212, -0.2627, -0.9649, 0.00321, 0.001961, 0.0006866, 1.0, 0.001866, 0.0008315, 1.0, 0.001883, 0.0009575, 1.0, 0.001926, 0.000832, 1.0, 0.001947, 0.001071, 1.0, 0.001949, 0.001051, 1.0, 0.001926, 0.000832, 1.0, 0.001883, 0.0009575, 1.0, 0.002299, 0.001053, 1.0, 0.002297, 0.001073, 1.0, 0.002363, 0.0009597, 1.0, 0.002324, 0.0008331, 1.0, 0.2695, -0.963, 0.0005768, -0.2627, -0.9649, 0.00321, -0.2631, -0.9648, 0.003212, 0.2687, -0.9632, 0.0005819, 0.001926, 0.000832, 1.0, 0.002324, 0.0008331, 1.0, 0.00229, 0.0006874, 1.0, 0.001961, 0.0006866, 1.0, 0.002324, 0.0008331, 1.0, 0.001926, 0.000832, 1.0, 0.001949, 0.001051, 1.0, 0.002299, 0.001053, 1.0, 0.2695, -0.963, 0.0005768, 0.2687, -0.9632, 0.0005819, 0.5154, -0.8569, -0.0008962, 0.5154, -0.8569, -0.0008962, 0.9058, -0.4238, -0.002338, 0.9056, -0.4241, -0.002337, 1.0, 0.00403, -0.003452, 1.0, 0.00403, -0.003452, -1.0, -0.00403, 0.003453, -1.0, -0.00403, 0.003453, -0.9023, -0.4311, 0.003905, -0.9026, -0.4306, 0.003905, 0.002605, 0.0009772, 1.0, 0.002512, 0.0007927, 1.0, 0.002922, 0.001082, 1.0, 0.002678, 0.001071, 1.0, 0.003161, 0.001073, 1.0, 0.002915, 0.001082, 1.0, 0.003332, 0.0007938, 1.0, 0.003235, 0.0009794, 1.0, 0.003332, 0.0007938, 1.0, 0.00313, 0.000688, 1.0, 0.0032, 0.0008236, 1.0, 0.003235, 0.0009794, 1.0, -0.9026, -0.4306, 0.003905, -0.9023, -0.4311, 0.003905, -0.3329, -0.9429, 0.002942, -0.3334, -0.9428, 0.002943, 0.002716, 0.0006874, 1.0, 0.002512, 0.0007927, 1.0, 0.002605, 0.0009772, 1.0, 0.002644, 0.0008226, 1.0, 0.002678, 0.001071, 1.0, 0.002676, 0.001051, 1.0, 0.002644, 0.0008226, 1.0, 0.002605, 0.0009772, 1.0, 0.003163, 0.001053, 1.0, 0.003161, 0.001073, 1.0, 0.003235, 0.0009794, 1.0, 0.0032, 0.0008236, 1.0, 0.3409, -0.9401, 0.0006141, -0.3334, -0.9428, 0.002943, -0.3329, -0.9429, 0.002942, 0.3408, -0.9401, 0.0006147, 0.002644, 0.0008226, 1.0, 0.0032, 0.0008236, 1.0, 0.00313, 0.000688, 1.0, 0.002716, 0.0006874, 1.0, 0.0032, 0.0008236, 1.0, 0.002644, 0.0008226, 1.0, 0.002676, 0.001051, 1.0, 0.003163, 0.001053, 1.0, 0.3409, -0.9401, 0.0006141, 0.3408, -0.9401, 0.0006147, 0.9056, -0.4241, -0.002337, 0.9058, -0.4238, -0.002338, 0.9058, -0.4238, -0.002245, 0.9056, -0.4241, -0.002244, 1.0, 0.00403, -0.003314, 1.0, 0.00403, -0.003314, -1.0, -0.00403, 0.003315, -1.0, -0.00403, 0.003315, -0.9023, -0.4311, 0.003749, -0.9026, -0.4306, 0.003749, 0.002606, 0.0009772, 1.0, 0.002512, 0.0007927, 1.0, 0.002919, 0.001082, 1.0, 0.002678, 0.001071, 1.0, 0.003161, 0.001073, 1.0, 0.002914, 0.001082, 1.0, 0.00333, 0.0007927, 1.0, 0.003234, 0.0009791, 1.0, 0.00333, 0.0007927, 1.0, 0.003129, 0.0006882, 1.0, 0.003198, 0.0008233, 1.0, 0.003234, 0.0009791, 1.0, -0.9026, -0.4306, 0.003749, -0.9023, -0.4311, 0.003749, -0.3329, -0.943, 0.002824, -0.3334, -0.9428, 0.002825, 0.002717, 0.0006881, 1.0, 0.002512, 0.0007927, 1.0, 0.002606, 0.0009772, 1.0, 0.002645, 0.0008229, 1.0, 0.002678, 0.001071, 1.0, 0.002677, 0.001051, 1.0, 0.002645, 0.0008229, 1.0, 0.002606, 0.0009772, 1.0, 0.003162, 0.001053, 1.0, 0.003161, 0.001073, 1.0, 0.003234, 0.0009791, 1.0, 0.003198, 0.0008233, 1.0, 0.3409, -0.9401, 0.0005897, -0.3334, -0.9428, 0.002825, -0.3329, -0.943, 0.002824, 0.3408, -0.9401, 0.00059, 0.002645, 0.0008229, 1.0, 0.003198, 0.0008233, 1.0, 0.003129, 0.0006882, 1.0, 0.002717, 0.0006881, 1.0, 0.003198, 0.0008233, 1.0, 0.002645, 0.0008229, 1.0, 0.002677, 0.001051, 1.0, 0.003162, 0.001053, 1.0, 0.3409, -0.9401, 0.0005897, 0.3408, -0.9401, 0.00059, 0.9056, -0.4241, -0.002244, 0.9058, -0.4238, -0.002245, 0.9058, -0.4238, -0.002332, 0.9056, -0.4241, -0.002331, 1.0, 0.004029, -0.003443, 1.0, 0.004029, -0.003443, -1.0, -0.00403, 0.003445, -1.0, -0.00403, 0.003445, -0.9023, -0.4311, 0.003895, -0.9026, -0.4306, 0.003895, 0.002605, 0.0009775, 1.0, 0.00251, 0.0007933, 1.0, 0.002917, 0.001082, 1.0, 0.002678, 0.001071, 1.0, 0.003159, 0.001073, 1.0, 0.002914, 0.001082, 1.0, 0.003331, 0.0007938, 1.0, 0.003232, 0.0009794, 1.0, 0.003331, 0.0007938, 1.0, 0.00313, 0.000688, 1.0, 0.003198, 0.0008236, 1.0, 0.003232, 0.0009794, 1.0, -0.9026, -0.4306, 0.003895, -0.9023, -0.4311, 0.003895, -0.3329, -0.9429, 0.002934, -0.3334, -0.9428, 0.002936, 0.002716, 0.0006877, 1.0, 0.00251, 0.0007933, 1.0, 0.002605, 0.0009775, 1.0, 0.002644, 0.0008229, 1.0, 0.002678, 0.001071, 1.0, 0.002678, 0.001051, 1.0, 0.002644, 0.0008229, 1.0, 0.002605, 0.0009775, 1.0, 0.00316, 0.001053, 1.0, 0.003159, 0.001073, 1.0, 0.003232, 0.0009794, 1.0, 0.003198, 0.0008236, 1.0, 0.3409, -0.9401, 0.0006126, -0.3334, -0.9428, 0.002936, -0.3329, -0.9429, 0.002934, 0.3408, -0.9401, 0.0006131, 0.002644, 0.0008229, 1.0, 0.003198, 0.0008236, 1.0, 0.00313, 0.000688, 1.0, 0.002716, 0.0006877, 1.0, 0.003198, 0.0008236, 1.0, 0.002644, 0.0008229, 1.0, 0.002678, 0.001051, 1.0, 0.00316, 0.001053, 1.0, 0.3409, -0.9401, 0.0006126, 0.3408, -0.9401, 0.0006131, 0.9056, -0.4241, -0.002331, 0.9058, -0.4238, -0.002332, 1.0, 0.005606, -0.004944, 1.0, 0.005606, -0.004944, 1.0, 0.005606, -0.004944, 1.0, 0.005606, -0.004944, -1.0, -0.005606, 0.004946, -1.0, -0.005606, 0.004946, -1.0, -0.005606, 0.004946, -1.0, -0.005606, 0.004946, 0.00186, 0.0009568, 1.0, 0.001847, 0.000833, 1.0, 0.002098, 0.001082, 1.0, 0.001923, 0.001071, 1.0, 0.002272, 0.001073, 1.0, 0.002095, 0.001082, 1.0, 0.002352, 0.000834, 1.0, 0.002338, 0.000959, 1.0, 0.002352, 0.000834, 1.0, 0.002264, 0.0006873, 1.0, 0.002298, 0.0008334, 1.0, 0.002338, 0.000959, 1.0, -0.5057, -0.8627, 0.004136, -0.5057, -0.8627, 0.004136, -0.2606, -0.9654, 0.003175, -0.2602, -0.9656, 0.003174, 0.001937, 0.0006866, 1.0, 0.001847, 0.000833, 1.0, 0.00186, 0.0009568, 1.0, 0.001902, 0.0008323, 1.0, 0.001923, 0.001071, 1.0, 0.001924, 0.001051, 1.0, 0.001902, 0.0008323, 1.0, 0.00186, 0.0009568, 1.0, 0.002274, 0.001053, 1.0, 0.002272, 0.001073, 1.0, 0.002338, 0.000959, 1.0, 0.002298, 0.0008334, 1.0, 0.267, -0.9637, 0.0005676, -0.2602, -0.9656, 0.003174, -0.2606, -0.9654, 0.003175, 0.2661, -0.9639, 0.0005726, 0.001902, 0.0008323, 1.0, 0.002298, 0.0008334, 1.0, 0.002264, 0.0006873, 1.0, 0.001937, 0.0006866, 1.0, 0.002298, 0.0008334, 1.0, 0.001902, 0.0008323, 1.0, 0.001924, 0.001051, 1.0, 0.002274, 0.001053, 1.0, 0.267, -0.9637, 0.0005676, 0.2661, -0.9639, 0.0005726, 0.5109, -0.8597, -0.0008877, 0.5109, -0.8597, -0.0008877, -1.0, 0.004771, -0.004262, -1.0, 0.004771, -0.004262, -1.0, 0.004771, -0.004262, -1.0, 0.004771, -0.004262, 1.0, -0.004771, 0.004263, 1.0, -0.004771, 0.004263, 1.0, -0.004771, 0.004263, 1.0, -0.004771, 0.004263, -0.002192, 0.0009667, 1.0, -0.002259, 0.001071, 1.0, -0.002459, 0.001082, 1.0, -0.002145, 0.0008127, 1.0, -0.002669, 0.001073, 1.0, -0.002739, 0.0009689, 1.0, -0.002789, 0.0008137, 1.0, -0.002464, 0.001082, 1.0, -0.002789, 0.0008137, 1.0, -0.002739, 0.0009689, 1.0, -0.0027, 0.0008287, 1.0, -0.002652, 0.0006877, 1.0, 0.5672, -0.8235, 0.003999, 0.2951, -0.9555, 0.00315, 0.2951, -0.9555, 0.00315, 0.5672, -0.8235, 0.003999, -0.002285, 0.000687, 1.0, -0.002236, 0.0008277, 1.0, -0.002192, 0.0009667, 1.0, -0.002145, 0.0008127, 1.0, -0.002259, 0.001071, 1.0, -0.002192, 0.0009667, 1.0, -0.002236, 0.0008277, 1.0, -0.002262, 0.001051, 1.0, -0.00267, 0.001053, 1.0, -0.0027, 0.0008287, 1.0, -0.002739, 0.0009689, 1.0, -0.002669, 0.001073, 1.0, -0.3023, -0.9532, 0.0006036, -0.3017, -0.9534, 0.0006067, 0.2951, -0.9555, 0.00315, 0.2951, -0.9555, 0.00315, -0.002236, 0.0008277, 1.0, -0.002285, 0.000687, 1.0, -0.002652, 0.0006877, 1.0, -0.0027, 0.0008287, 1.0, -0.0027, 0.0008287, 1.0, -0.00267, 0.001053, 1.0, -0.002262, 0.001051, 1.0, -0.002236, 0.0008277, 1.0, -0.3023, -0.9532, 0.0006036, -0.5725, -0.8199, -0.0008577, -0.5725, -0.8199, -0.0008577, -0.3017, -0.9534, 0.0006067, -1.0, 0.004772, -0.004087, -1.0, 0.004772, -0.004087, -1.0, 0.004772, -0.004087, -1.0, 0.004772, -0.004087, 1.0, -0.004771, 0.004088, 1.0, -0.004771, 0.004088, 1.0, -0.004771, 0.004088, 1.0, -0.004771, 0.004088, -0.002193, 0.0009668, 1.0, -0.00226, 0.001071, 1.0, -0.002464, 0.001082, 1.0, -0.002145, 0.0008127, 1.0, -0.00267, 0.001073, 1.0, -0.002739, 0.0009685, 1.0, -0.002788, 0.0008127, 1.0, -0.002462, 0.001082, 1.0, -0.002788, 0.0008127, 1.0, -0.002739, 0.0009685, 1.0, -0.0027, 0.0008285, 1.0, -0.002652, 0.0006878, 1.0, 0.5672, -0.8235, 0.003835, 0.2951, -0.9555, 0.003021, 0.2951, -0.9555, 0.003021, 0.5672, -0.8235, 0.003835, -0.002284, 0.0006877, 1.0, -0.002234, 0.0008279, 1.0, -0.002193, 0.0009668, 1.0, -0.002145, 0.0008127, 1.0, -0.00226, 0.001071, 1.0, -0.002193, 0.0009668, 1.0, -0.002234, 0.0008279, 1.0, -0.00226, 0.001051, 1.0, -0.002671, 0.001053, 1.0, -0.0027, 0.0008285, 1.0, -0.002739, 0.0009685, 1.0, -0.00267, 0.001073, 1.0, -0.3023, -0.9532, 0.0005791, -0.3017, -0.9534, 0.0005817, 0.2951, -0.9555, 0.003021, 0.2951, -0.9555, 0.003021, -0.002234, 0.0008279, 1.0, -0.002284, 0.0006877, 1.0, -0.002652, 0.0006878, 1.0, -0.0027, 0.0008285, 1.0, -0.0027, 0.0008285, 1.0, -0.002671, 0.001053, 1.0, -0.00226, 0.001051, 1.0, -0.002234, 0.0008279, 1.0, -0.3023, -0.9532, 0.0005791, -0.5725, -0.8199, -0.0008223, -0.5725, -0.8199, -0.0008223, -0.3017, -0.9534, 0.0005817, -1.0, 0.004771, -0.004087, -1.0, 0.004771, -0.004087, -1.0, 0.004771, -0.004087, -1.0, 0.004771, -0.004087, 1.0, -0.004771, 0.004088, 1.0, -0.004771, 0.004088, 1.0, -0.004771, 0.004088, 1.0, -0.004771, 0.004088, -0.002193, 0.0009668, 1.0, -0.002261, 0.001071, 1.0, -0.002464, 0.001082, 1.0, -0.002145, 0.0008127, 1.0, -0.002669, 0.001073, 1.0, -0.002739, 0.0009685, 1.0, -0.002789, 0.0008127, 1.0, -0.002462, 0.001082, 1.0, -0.002789, 0.0008127, 1.0, -0.002739, 0.0009685, 1.0, -0.0027, 0.0008285, 1.0, -0.002652, 0.0006878, 1.0, 0.5672, -0.8235, 0.003835, 0.2951, -0.9555, 0.003021, 0.2951, -0.9555, 0.003021, 0.5672, -0.8235, 0.003835, -0.002284, 0.0006877, 1.0, -0.002234, 0.0008279, 1.0, -0.002193, 0.0009668, 1.0, -0.002145, 0.0008127, 1.0, -0.002261, 0.001071, 1.0, -0.002193, 0.0009668, 1.0, -0.002234, 0.0008279, 1.0, -0.002261, 0.001051, 1.0, -0.00267, 0.001053, 1.0, -0.0027, 0.0008285, 1.0, -0.002739, 0.0009685, 1.0, -0.002669, 0.001073, 1.0, -0.3023, -0.9532, 0.0005791, -0.3017, -0.9534, 0.0005817, 0.2951, -0.9555, 0.003021, 0.2951, -0.9555, 0.003021, -0.002234, 0.0008279, 1.0, -0.002284, 0.0006877, 1.0, -0.002652, 0.0006878, 1.0, -0.0027, 0.0008285, 1.0, -0.0027, 0.0008285, 1.0, -0.00267, 0.001053, 1.0, -0.002261, 0.001051, 1.0, -0.002234, 0.0008279, 1.0, -0.3023, -0.9532, 0.0005791, -0.5725, -0.8199, -0.0008223, -0.5725, -0.8199, -0.0008223, -0.3017, -0.9534, 0.0005817, -0.9144, -0.4047, -0.002189, -1.0, 0.003699, -0.003234, -1.0, 0.003699, -0.003234, -0.9143, -0.4049, -0.002188, 1.0, -0.003699, 0.003235, 0.9115, -0.4112, 0.003718, 0.9113, -0.4118, 0.003718, 1.0, -0.003699, 0.003235, -0.002843, 0.0009825, 1.0, -0.002916, 0.001071, 1.0, -0.003179, 0.001082, 1.0, -0.002724, 0.0007833, 1.0, -0.003443, 0.001073, 1.0, -0.003517, 0.0009846, 1.0, -0.003641, 0.0007843, 1.0, -0.003179, 0.001082, 1.0, -0.003641, 0.0007843, 1.0, -0.003517, 0.0009846, 1.0, -0.003483, 0.0008209, 1.0, -0.003401, 0.0006882, 1.0, 0.9115, -0.4112, 0.003718, 0.3532, -0.9355, 0.002958, 0.3524, -0.9358, 0.002957, 0.9113, -0.4118, 0.003718, -0.002967, 0.0006876, 1.0, -0.002881, 0.00082, 1.0, -0.002843, 0.0009825, 1.0, -0.002724, 0.0007833, 1.0, -0.002916, 0.001071, 1.0, -0.002843, 0.0009825, 1.0, -0.002881, 0.00082, 1.0, -0.002917, 0.001051, 1.0, -0.003444, 0.001053, 1.0, -0.003483, 0.0008209, 1.0, -0.003517, 0.0009846, 1.0, -0.003443, 0.001073, 1.0, -0.3609, -0.9326, 0.0006474, -0.3609, -0.9326, 0.0006471, 0.3524, -0.9358, 0.002957, 0.3532, -0.9355, 0.002958, -0.002881, 0.00082, 1.0, -0.002967, 0.0006876, 1.0, -0.003401, 0.0006882, 1.0, -0.003483, 0.0008209, 1.0, -0.003483, 0.0008209, 1.0, -0.003444, 0.001053, 1.0, -0.002917, 0.001051, 1.0, -0.002881, 0.00082, 1.0, -0.3609, -0.9326, 0.0006474, -0.9144, -0.4047, -0.002189, -0.9143, -0.4049, -0.002188, -0.3609, -0.9326, 0.0006471, -1.0, 0.005606, -0.004944, -1.0, 0.005606, -0.004944, -1.0, 0.005606, -0.004944, -1.0, 0.005606, -0.004944, 1.0, -0.005606, 0.004946, 1.0, -0.005606, 0.004946, 1.0, -0.005606, 0.004946, 1.0, -0.005606, 0.004946, -0.001859, 0.0009568, 1.0, -0.001923, 0.001071, 1.0, -0.002097, 0.001082, 1.0, -0.001846, 0.000833, 1.0, -0.002272, 0.001073, 1.0, -0.002338, 0.000959, 1.0, -0.002352, 0.000834, 1.0, -0.002095, 0.001082, 1.0, -0.002352, 0.000834, 1.0, -0.002338, 0.000959, 1.0, -0.002298, 0.0008334, 1.0, -0.002264, 0.0006873, 1.0, 0.5057, -0.8627, 0.004136, 0.2602, -0.9656, 0.003174, 0.2606, -0.9654, 0.003175, 0.5057, -0.8627, 0.004136, -0.001937, 0.0006866, 1.0, -0.001902, 0.0008323, 1.0, -0.001859, 0.0009568, 1.0, -0.001846, 0.000833, 1.0, -0.001923, 0.001071, 1.0, -0.001859, 0.0009568, 1.0, -0.001902, 0.0008323, 1.0, -0.001924, 0.001051, 1.0, -0.002274, 0.001053, 1.0, -0.002298, 0.0008334, 1.0, -0.002338, 0.000959, 1.0, -0.002272, 0.001073, 1.0, -0.267, -0.9637, 0.0005676, -0.2661, -0.9639, 0.0005726, 0.2606, -0.9654, 0.003175, 0.2602, -0.9656, 0.003174, -0.001902, 0.0008323, 1.0, -0.001937, 0.0006866, 1.0, -0.002264, 0.0006873, 1.0, -0.002298, 0.0008334, 1.0, -0.002298, 0.0008334, 1.0, -0.002274, 0.001053, 1.0, -0.001924, 0.001051, 1.0, -0.001902, 0.0008323, 1.0, -0.267, -0.9637, 0.0005676, -0.5109, -0.8597, -0.0008878, -0.5109, -0.8597, -0.0008878, -0.2661, -0.9639, 0.0005726, -1.0, 0.004771, -0.004262, -1.0, 0.004771, -0.004262, -1.0, 0.004771, -0.004262, -1.0, 0.004771, -0.004262, 1.0, -0.004771, 0.004264, 1.0, -0.004771, 0.004264, 1.0, -0.004771, 0.004264, 1.0, -0.004771, 0.004264, -0.002191, 0.0009669, 1.0, -0.002259, 0.001071, 1.0, -0.002462, 0.001082, 1.0, -0.002144, 0.0008132, 1.0, -0.002668, 0.001073, 1.0, -0.002738, 0.0009685, 1.0, -0.00279, 0.0008127, 1.0, -0.002464, 0.001082, 1.0, -0.00279, 0.0008127, 1.0, -0.002738, 0.0009685, 1.0, -0.0027, 0.0008282, 1.0, -0.002653, 0.0006871, 1.0, 0.5672, -0.8235, 0.003999, 0.2951, -0.9555, 0.00315, 0.2951, -0.9555, 0.00315, 0.5672, -0.8235, 0.003999, -0.002284, 0.0006873, 1.0, -0.002234, 0.0008279, 1.0, -0.002191, 0.0009669, 1.0, -0.002144, 0.0008132, 1.0, -0.002259, 0.001071, 1.0, -0.002191, 0.0009669, 1.0, -0.002234, 0.0008279, 1.0, -0.002262, 0.001051, 1.0, -0.00267, 0.001053, 1.0, -0.0027, 0.0008282, 1.0, -0.002738, 0.0009685, 1.0, -0.002668, 0.001073, 1.0, -0.3023, -0.9532, 0.0006037, -0.3017, -0.9534, 0.0006068, 0.2951, -0.9555, 0.00315, 0.2951, -0.9555, 0.00315, -0.002234, 0.0008279, 1.0, -0.002284, 0.0006873, 1.0, -0.002653, 0.0006871, 1.0, -0.0027, 0.0008282, 1.0, -0.0027, 0.0008282, 1.0, -0.00267, 0.001053, 1.0, -0.002262, 0.001051, 1.0, -0.002234, 0.0008279, 1.0, -0.3023, -0.9532, 0.0006037, -0.5725, -0.8199, -0.0008576, -0.5725, -0.8199, -0.0008576, -0.3017, -0.9534, 0.0006068, -1.0, 0.004771, -0.004323, -1.0, 0.004771, -0.004323, -1.0, 0.004771, -0.004323, -1.0, 0.004771, -0.004323, 1.0, -0.004771, 0.004325, 1.0, -0.004771, 0.004325, 1.0, -0.004771, 0.004325, 1.0, -0.004771, 0.004325, -0.002193, 0.0009668, 1.0, -0.002261, 0.001071, 1.0, -0.002462, 0.001082, 1.0, -0.002144, 0.0008127, 1.0, -0.00267, 0.001073, 1.0, -0.002739, 0.0009685, 1.0, -0.002788, 0.0008127, 1.0, -0.002462, 0.001082, 1.0, -0.002788, 0.0008127, 1.0, -0.002739, 0.0009685, 1.0, -0.0027, 0.0008285, 1.0, -0.002652, 0.0006878, 1.0, 0.5672, -0.8235, 0.004057, 0.2951, -0.9555, 0.003196, 0.2951, -0.9554, 0.003196, 0.5672, -0.8235, 0.004057, -0.002284, 0.0006877, 1.0, -0.002235, 0.0008279, 1.0, -0.002193, 0.0009668, 1.0, -0.002144, 0.0008127, 1.0, -0.002261, 0.001071, 1.0, -0.002193, 0.0009668, 1.0, -0.002235, 0.0008279, 1.0, -0.002262, 0.001051, 1.0, -0.002671, 0.001053, 1.0, -0.0027, 0.0008285, 1.0, -0.002739, 0.0009685, 1.0, -0.00267, 0.001073, 1.0, -0.3023, -0.9532, 0.0006125, -0.3017, -0.9534, 0.0006157, 0.2951, -0.9554, 0.003196, 0.2951, -0.9555, 0.003196, -0.002235, 0.0008279, 1.0, -0.002284, 0.0006877, 1.0, -0.002652, 0.0006878, 1.0, -0.0027, 0.0008285, 1.0, -0.0027, 0.0008285, 1.0, -0.002671, 0.001053, 1.0, -0.002262, 0.001051, 1.0, -0.002235, 0.0008279, 1.0, -0.3023, -0.9532, 0.0006125, -0.5725, -0.8199, -0.00087, -0.5725, -0.8199, -0.00087, -0.3017, -0.9534, 0.0006157, 1.0, 0.004771, -0.004306, 1.0, 0.004771, -0.004306, 1.0, 0.004771, -0.004306, 1.0, 0.004771, -0.004306, -1.0, -0.004771, 0.004308, -1.0, -0.004771, 0.004308, -1.0, -0.004771, 0.004308, -1.0, -0.004771, 0.004308, 0.002191, 0.0009669, 1.0, 0.002145, 0.0008132, 1.0, 0.002466, 0.001082, 1.0, 0.002259, 0.001071, 1.0, 0.00267, 0.001073, 1.0, 0.002463, 0.001082, 1.0, 0.002788, 0.0008127, 1.0, 0.002739, 0.0009685, 1.0, 0.002788, 0.0008127, 1.0, 0.002652, 0.0006871, 1.0, 0.0027, 0.0008282, 1.0, 0.002739, 0.0009685, 1.0, -0.5672, -0.8235, 0.004041, -0.5672, -0.8235, 0.004041, -0.2951, -0.9554, 0.003183, -0.2951, -0.9555, 0.003183, 0.002284, 0.0006873, 1.0, 0.002145, 0.0008132, 1.0, 0.002191, 0.0009669, 1.0, 0.002233, 0.0008279, 1.0, 0.002259, 0.001071, 1.0, 0.002259, 0.001051, 1.0, 0.002233, 0.0008279, 1.0, 0.002191, 0.0009669, 1.0, 0.002672, 0.001053, 1.0, 0.00267, 0.001073, 1.0, 0.002739, 0.0009685, 1.0, 0.0027, 0.0008282, 1.0, 0.3023, -0.9532, 0.0006101, -0.2951, -0.9555, 0.003183, -0.2951, -0.9554, 0.003183, 0.3017, -0.9534, 0.0006132, 0.002233, 0.0008279, 1.0, 0.0027, 0.0008282, 1.0, 0.002652, 0.0006871, 1.0, 0.002284, 0.0006873, 1.0, 0.0027, 0.0008282, 1.0, 0.002233, 0.0008279, 1.0, 0.002259, 0.001051, 1.0, 0.002672, 0.001053, 1.0, 0.3023, -0.9532, 0.0006101, 0.3017, -0.9534, 0.0006132, 0.5725, -0.8199, -0.0008665, 0.5725, -0.8199, -0.0008665, 0.9145, -0.4047, -0.00221, 0.9143, -0.4049, -0.002209, 1.0, 0.003699, -0.003264, 1.0, 0.003699, -0.003264, -1.0, -0.003699, 0.003265, -1.0, -0.003699, 0.003265, -0.9113, -0.4118, 0.003753, -0.9115, -0.4112, 0.003753, 0.002842, 0.0009825, 1.0, 0.002723, 0.0007834, 1.0, 0.003181, 0.001082, 1.0, 0.002915, 0.001071, 1.0, 0.003443, 0.001073, 1.0, 0.003176, 0.001082, 1.0, 0.003643, 0.0007844, 1.0, 0.003518, 0.0009846, 1.0, 0.003643, 0.0007844, 1.0, 0.003402, 0.0006882, 1.0, 0.003485, 0.0008209, 1.0, 0.003518, 0.0009846, 1.0, -0.9115, -0.4112, 0.003753, -0.9113, -0.4118, 0.003753, -0.3524, -0.9358, 0.002984, -0.3532, -0.9355, 0.002986, 0.002966, 0.0006876, 1.0, 0.002723, 0.0007834, 1.0, 0.002842, 0.0009825, 1.0, 0.00288, 0.00082, 1.0, 0.002915, 0.001071, 1.0, 0.002915, 0.001051, 1.0, 0.00288, 0.00082, 1.0, 0.002842, 0.0009825, 1.0, 0.003445, 0.001053, 1.0, 0.003443, 0.001073, 1.0, 0.003518, 0.0009846, 1.0, 0.003485, 0.0008209, 1.0, 0.3609, -0.9326, 0.0006533, -0.3532, -0.9355, 0.002986, -0.3524, -0.9358, 0.002984, 0.3609, -0.9326, 0.0006531, 0.00288, 0.00082, 1.0, 0.003485, 0.0008209, 1.0, 0.003402, 0.0006882, 1.0, 0.002966, 0.0006876, 1.0, 0.003485, 0.0008209, 1.0, 0.00288, 0.00082, 1.0, 0.002915, 0.001051, 1.0, 0.003445, 0.001053, 1.0, 0.3609, -0.9326, 0.0006533, 0.3609, -0.9326, 0.0006531, 0.9143, -0.4049, -0.002209, 0.9145, -0.4047, -0.00221, 0.9144, -0.4047, -0.002189, 0.9143, -0.4049, -0.002188, 1.0, 0.003699, -0.003234, 1.0, 0.003699, -0.003234, -1.0, -0.003699, 0.003236, -1.0, -0.003699, 0.003236, -0.9113, -0.4118, 0.003718, -0.9115, -0.4112, 0.003718, 0.002843, 0.0009825, 1.0, 0.002724, 0.0007833, 1.0, 0.003179, 0.001082, 1.0, 0.002916, 0.001071, 1.0, 0.003443, 0.001073, 1.0, 0.003178, 0.001082, 1.0, 0.00364, 0.0007844, 1.0, 0.003517, 0.0009846, 1.0, 0.00364, 0.0007844, 1.0, 0.003401, 0.0006882, 1.0, 0.003483, 0.0008209, 1.0, 0.003517, 0.0009846, 1.0, -0.9115, -0.4112, 0.003718, -0.9113, -0.4118, 0.003718, -0.3524, -0.9358, 0.002957, -0.3532, -0.9355, 0.002959, 0.002967, 0.0006876, 1.0, 0.002724, 0.0007833, 1.0, 0.002843, 0.0009825, 1.0, 0.002881, 0.00082, 1.0, 0.002916, 0.001071, 1.0, 0.002917, 0.001051, 1.0, 0.002881, 0.00082, 1.0, 0.002843, 0.0009825, 1.0, 0.003444, 0.001053, 1.0, 0.003443, 0.001073, 1.0, 0.003517, 0.0009846, 1.0, 0.003483, 0.0008209, 1.0, 0.3609, -0.9326, 0.0006474, -0.3532, -0.9355, 0.002959, -0.3524, -0.9358, 0.002957, 0.3609, -0.9326, 0.0006472, 0.002881, 0.00082, 1.0, 0.003483, 0.0008209, 1.0, 0.003401, 0.0006882, 1.0, 0.002967, 0.0006876, 1.0, 0.003483, 0.0008209, 1.0, 0.002881, 0.00082, 1.0, 0.002917, 0.001051, 1.0, 0.003444, 0.001053, 1.0, 0.3609, -0.9326, 0.0006474, 0.3609, -0.9326, 0.0006472, 0.9143, -0.4049, -0.002188, 0.9144, -0.4047, -0.002189, -0.9169, -0.3992, -0.002183, -1.0, 0.00361, -0.003225, -1.0, 0.00361, -0.003225, -0.9168, -0.3994, -0.002182, 1.0, -0.00361, 0.003226, 0.914, -0.4056, 0.003724, 0.9137, -0.4063, 0.003724, 1.0, -0.00361, 0.003226, -0.002912, 0.000984, 1.0, -0.002986, 0.001071, 1.0, -0.00325, 0.001082, 1.0, -0.002785, 0.0007808, 1.0, -0.003528, 0.001073, 1.0, -0.003603, 0.0009861, 1.0, -0.003737, 0.0007818, 1.0, -0.003257, 0.001082, 1.0, -0.003737, 0.0007818, 1.0, -0.003603, 0.0009861, 1.0, -0.003571, 0.0008202, 1.0, -0.003483, 0.0006883, 1.0, 0.914, -0.4056, 0.003724, 0.3588, -0.9334, 0.003009, 0.358, -0.9337, 0.003007, 0.9137, -0.4063, 0.003724, -0.003042, 0.0006877, 1.0, -0.002952, 0.0008193, 1.0, -0.002912, 0.000984, 1.0, -0.002785, 0.0007808, 1.0, -0.002986, 0.001071, 1.0, -0.002912, 0.000984, 1.0, -0.002952, 0.0008193, 1.0, -0.00299, 0.001051, 1.0, -0.003529, 0.001053, 1.0, -0.003571, 0.0008202, 1.0, -0.003603, 0.0009861, 1.0, -0.003528, 0.001073, 1.0, -0.3665, -0.9304, 0.0006673, -0.3666, -0.9304, 0.0006669, 0.358, -0.9337, 0.003007, 0.3588, -0.9334, 0.003009, -0.002952, 0.0008193, 1.0, -0.003042, 0.0006877, 1.0, -0.003483, 0.0006883, 1.0, -0.003571, 0.0008202, 1.0, -0.003571, 0.0008202, 1.0, -0.003529, 0.001053, 1.0, -0.00299, 0.001051, 1.0, -0.002952, 0.0008193, 1.0, -0.3665, -0.9304, 0.0006673, -0.9169, -0.3992, -0.002183, -0.9168, -0.3994, -0.002182, -0.3666, -0.9304, 0.0006669, -0.9401, -0.3409, -0.001654, -1.0, 0.002799, -0.002447, -1.0, 0.002799, -0.002447, -0.9401, -0.3408, -0.001654, 1.0, -0.002799, 0.002448, 0.9381, -0.3464, 0.002945, 0.9378, -0.3473, 0.002946, 1.0, -0.002799, 0.002448, -0.003776, 0.000999, 1.0, -0.003854, 0.001071, 1.0, -0.004201, 0.001082, 1.0, -0.003545, 0.0007564, 1.0, -0.004551, 0.001073, 1.0, -0.004629, 0.001001, 1.0, -0.004866, 0.0007575, 1.0, -0.004201, 0.001082, 1.0, -0.004866, 0.0007575, 1.0, -0.004629, 0.001001, 1.0, -0.004606, 0.0008123, 1.0, -0.004462, 0.0006889, 1.0, 0.9381, -0.3464, 0.002945, 0.417, -0.9089, 0.002788, 0.4152, -0.9097, 0.002786, 0.9378, -0.3473, 0.002946, -0.003954, 0.0006884, 1.0, -0.003805, 0.0008116, 1.0, -0.003776, 0.000999, 1.0, -0.003545, 0.0007564, 1.0, -0.003854, 0.001071, 1.0, -0.003776, 0.000999, 1.0, -0.003805, 0.0008116, 1.0, -0.003854, 0.001051, 1.0, -0.004551, 0.001053, 1.0, -0.004606, 0.0008123, 1.0, -0.004629, 0.001001, 1.0, -0.004551, 0.001073, 1.0, -0.4251, -0.9052, 0.000724, -0.426, -0.9047, 0.0007207, 0.4152, -0.9097, 0.002786, 0.417, -0.9089, 0.002788, -0.003805, 0.0008116, 1.0, -0.003954, 0.0006884, 1.0, -0.004462, 0.0006889, 1.0, -0.004606, 0.0008123, 1.0, -0.004606, 0.0008123, 1.0, -0.004551, 0.001053, 1.0, -0.003854, 0.001051, 1.0, -0.003805, 0.0008116, 1.0, -0.4251, -0.9052, 0.000724, -0.9401, -0.3409, -0.001654, -0.9401, -0.3408, -0.001654, -0.426, -0.9047, 0.0007207])] * 3)])

# ---- objects
ob_bookgroup_medium_3 = bpy.data.objects.new('BookGroup_Medium_3', me_cube_135)
ob_book_group_medium_3 = bpy.data.objects.new('book_group_medium_3', None)

# ---- transforms, parenting, visibility, modifiers, constraints
ob_bookgroup_medium_3.parent = ob_book_group_medium_3
ob_bookgroup_medium_3.location = (0.0, 0.0, 0.0)
ob_bookgroup_medium_3.rotation_euler = (-1.629e-07, 0.0, 0.0)
ob_bookgroup_medium_3.color = (0.8, 0.8, 0.8, 1.0)
ob_book_group_medium_3.location = (0.0, 0.0, 0.0)
ob_book_group_medium_3.empty_display_size = 0.5

# ---- collection membership
scene.collection.objects.link(ob_bookgroup_medium_3)
scene.collection.objects.link(ob_book_group_medium_3)

# ---- scene / render settings (as saved in the file)
scene.frame_start = 1; scene.frame_end = 250; scene.frame_set(1)
scene.render.engine = 'BLENDER_EEVEE_NEXT'
scene.render.bake_bias = 0.0
scene.render.bake_samples = 0
scene.cycles.sampling_pattern = 'TABULATED_SOBOL'
scene.eevee.use_volume_custom_range = False
bpy.context.view_layer.update()

# ---- added for rendering (the .blend has no active camera and no usable light): camera, sun + grey world if the file has none
cam_auto = bpy.data.cameras.new('AutoCamera')
cam_auto.lens = 50.0
cam_auto.sensor_width = 36.0
cam_auto.clip_end = 1000.0
ob_auto_camera = bpy.data.objects.new('AutoCamera', cam_auto)
scene.collection.objects.link(ob_auto_camera)
ob_auto_camera.location = (1.0203, -1.19838, 0.969095)
ob_auto_camera.rotation_euler = (1.09748, -7.21219e-08, 0.694738)
scene.camera = ob_auto_camera
light_auto_sun = bpy.data.lights.new('AutoSun', 'SUN')
light_auto_sun.energy = 3.0
light_auto_sun.angle = 0.0523599
ob_auto_sun = bpy.data.objects.new('AutoSun', light_auto_sun)
scene.collection.objects.link(ob_auto_sun)
ob_auto_sun.rotation_euler = (0.872665, 0.174533, 0.523599)
if scene.world is None:
    world_auto = bpy.data.worlds.new('AutoWorld')
    world_auto.color = (0.3, 0.3, 0.3)
    scene.world = world_auto
bpy.context.view_layer.update()
